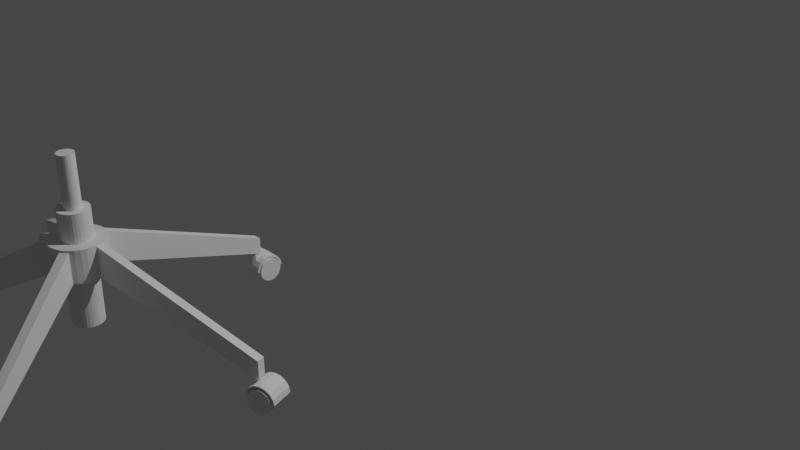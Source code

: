 # Source: chair.blend  (saved by Blender 3.5.10; exported with 4.5.12 LTS)
import bpy
from mathutils import Matrix  # noqa: F401  (used for matrix-valued properties, if any)

bpy.ops.wm.read_factory_settings(use_empty=True)
scene = bpy.context.scene
scene.name = 'Scene'

# ---- collections
col_collection = bpy.data.collections.new('Collection'); scene.collection.children.link(col_collection)

# ---- world
world_world = bpy.data.worlds.new('World'); scene.world = world_world
world_world.use_nodes = True; world_world.node_tree.nodes.clear()
_N = world_world.node_tree.nodes; _L = world_world.node_tree.links
n0 = _N.new('ShaderNodeOutputWorld'); n0.name = 'World Output'; n0.location = (300, 300)
n1 = _N.new('ShaderNodeBackground'); n1.name = 'Background'; n1.location = (10, 300)
n1.inputs[0].default_value = (0.05088, 0.05088, 0.05088, 1.0)
_L.new(n1.outputs[0], n0.inputs[0])
n0.is_active_output = True
world_world.color = (0.05088, 0.05088, 0.05088)
world_world.use_sun_shadow = False
world_world.sun_shadow_jitter_overblur = 0.0

# ---- cameras
cam_camera = bpy.data.cameras.new('Camera')
cam_camera.clip_end = 100.0
cam_camera.ortho_scale = 7.314

# ---- lights
light_light = bpy.data.lights.new('Light', 'POINT')
light_light.transmission_factor = 0.0
light_light.energy = 1000.0
light_light.shadow_soft_size = 0.1
light_light.shadow_maximum_resolution = 0.006
light_light.use_absolute_resolution = True

# ---- meshes
me_cylinder_001 = bpy.data.meshes.new('Cylinder.001')
me_cylinder_001.from_pydata([(-1.173e-08, 0.03618, -0.06497), (-1.173e-08, 0.03618, 0.06497), (0.02558, 0.02558, -0.06497), (0.02558, 0.02558, 0.06497), (0.03618, -8.542e-08, -0.06497), (0.03618, -8.542e-08, 0.06497), (0.02558, -0.02558, -0.06497), (0.02558, -0.02558, 0.06497), (-1.173e-08, -0.03618, -0.06497), (-1.173e-08, -0.03618, 0.06497), (-0.02558, -0.02558, -0.06497), (-0.02558, -0.02558, 0.06497), (-0.03618, -8.542e-08, -0.06497), (-0.03618, -8.542e-08, 0.06497), (-0.02558, 0.02558, -0.06497), (-0.02558, 0.02558, 0.06497)], [], [(0, 1, 3, 2), (2, 3, 5, 4), (4, 5, 7, 6), (6, 7, 9, 8), (8, 9, 11, 10), (10, 11, 13, 12), (3, 1, 15, 13, 11, 9, 7, 5), (12, 13, 15, 14), (14, 15, 1, 0), (0, 2, 4, 6, 8, 10, 12, 14)])
_uv = me_cylinder_001.uv_layers.new(name='UVMap')
_uv.uv.foreach_set('vector', [1.0, 0.5, 1.0, 1.0, 0.875, 1.0, 0.875, 0.5, 0.875, 0.5, 0.875, 1.0, 0.75, 1.0, 0.75, 0.5, 0.75, 0.5, 0.75, 1.0, 0.625, 1.0, 0.625, 0.5, 0.625, 0.5, 0.625, 1.0, 0.5, 1.0, 0.5, 0.5, 0.5, 0.5, 0.5, 1.0, 0.375, 1.0, 0.375, 0.5, 0.375, 0.5, 0.375, 1.0, 0.25, 1.0, 0.25, 0.5, 0.4197, 0.4197, 0.25, 0.49, 0.08029, 0.4197, 0.01, 0.25, 0.08029, 0.08029, 0.25, 0.01, 0.4197, 0.08029, 0.49, 0.25, 0.25, 0.5, 0.25, 1.0, 0.125, 1.0, 0.125, 0.5, 0.125, 0.5, 0.125, 1.0, 0.0, 1.0, 0.0, 0.5, 0.75, 0.49, 0.9197, 0.4197, 0.99, 0.25, 0.9197, 0.08029, 0.75, 0.01, 0.5803, 0.08029, 0.51, 0.25, 0.5803, 0.4197])
me_cylinder_001.update()
me_cylinder_002 = bpy.data.meshes.new('Cylinder.002')
me_cylinder_002.from_pydata([(0.105, 0.1239, 0.04528), (0.105, 0.09482, 0.08879), (0.105, 0.05132, 0.1179), (0.105, 2.852e-07, 0.1281), (0.105, -0.05132, 0.1179), (0.105, -0.09482, 0.08879), (0.105, -0.1239, 0.04528), (0.105, -0.1247, 0.04116), (0.105, 0.1082, 0.03878), (0.105, 0.0828, 0.07677), (0.105, 0.04481, 0.1022), (0.105, 2.188e-07, 0.1111), (0.105, -0.04481, 0.1022), (0.105, -0.0828, 0.07677), (0.105, -0.1082, 0.03878), (0.105, -0.1084, 0.03791), (-0.105, 0.1239, 0.04528), (-0.105, 0.09482, 0.08879), (-0.105, 0.05132, 0.1179), (-0.105, 2.852e-07, 0.1281), (-0.105, -0.05132, 0.1179), (-0.105, -0.09482, 0.08879), (-0.105, -0.1239, 0.04528), (-0.105, -0.1248, 0.0408), (-0.105, 0.1082, 0.03878), (-0.105, 0.0828, 0.07677), (-0.105, 0.04481, 0.1022), (-0.105, 2.188e-07, 0.1111), (-0.105, -0.04481, 0.1022), (-0.105, -0.0828, 0.07677), (-0.105, -0.1082, 0.03878), (-0.105, -0.1084, 0.03789), (0.105, 0.1335, -0.002918), (-0.105, 0.1335, -0.002918), (-0.105, -0.1335, -0.002918), (0.105, -0.1335, -0.002918), (0.105, 0.1165, -0.002918), (-0.105, 0.1165, -0.002918), (0.105, -0.1165, -0.002918), (-0.105, -0.1165, -0.002918)], [], [(33, 16, 0, 32), (1, 0, 16, 17), (2, 1, 17, 18), (3, 2, 18, 19), (4, 3, 19, 20), (5, 4, 20, 21), (6, 5, 21, 22), (35, 7, 6, 22, 23, 34), (36, 8, 24, 37), (24, 8, 9, 25), (9, 10, 26, 25), (26, 10, 11, 27), (27, 11, 12, 28), (12, 13, 29, 28), (13, 14, 30, 29), (39, 31, 30, 14, 15, 38), (32, 0, 1, 2, 3, 4, 5, 6, 7, 15, 14, 13, 12, 11, 10, 9, 8, 36), (38, 15, 7, 35), (30, 31, 23, 22, 21, 20, 19, 18, 17, 16, 33, 37, 24, 25, 26, 27, 28, 29), (34, 23, 31, 39), (32, 36, 37, 33), (34, 39, 38, 35)])
_uv = me_cylinder_002.uv_layers.new(name='UVMap')
_uv.uv.foreach_set('vector', [0.9962, 0.9598, 0.9375, 0.9598, 0.9375, 0.5402, 0.9962, 0.5402, 0.875, 0.5402, 0.9375, 0.5402, 0.9375, 0.9598, 0.875, 0.9598, 0.8125, 0.5402, 0.875, 0.5402, 0.875, 0.9598, 0.8125, 0.9598, 0.75, 0.5402, 0.8125, 0.5402, 0.8125, 0.9598, 0.75, 0.9598, 0.6875, 0.5402, 0.75, 0.5402, 0.75, 0.9598, 0.6875, 0.9598, 0.625, 0.5402, 0.6875, 0.5402, 0.6875, 0.9598, 0.625, 0.9598, 0.5625, 0.5402, 0.625, 0.5402, 0.625, 0.9598, 0.5625, 0.9598, 0.5038, 0.5402, 0.5575, 0.5402, 0.5625, 0.5402, 0.5625, 0.9598, 0.557, 0.9598, 0.5038, 0.9598, 0.9957, 0.5097, 0.9375, 0.5097, 0.9375, 0.9903, 0.9957, 0.9903, 0.9375, 0.9903, 0.9375, 0.5097, 0.875, 0.5097, 0.875, 0.9903, 0.875, 0.5097, 0.8125, 0.5097, 0.8125, 0.9903, 0.875, 0.9903, 0.8125, 0.9903, 0.8125, 0.5097, 0.75, 0.5097, 0.75, 0.9903, 0.75, 0.9903, 0.75, 0.5097, 0.6875, 0.5097, 0.6875, 0.9903, 0.6875, 0.5097, 0.625, 0.5097, 0.625, 0.9903, 0.6875, 0.9903, 0.625, 0.5097, 0.5625, 0.5097, 0.5625, 0.9903, 0.625, 0.9903, 0.5043, 0.9903, 0.5613, 0.9903, 0.5625, 0.9903, 0.5625, 0.5097, 0.5613, 0.5097, 0.5043, 0.5097, 0.5406, 0.1448, 0.5558, 0.1418, 0.5696, 0.1326, 0.5788, 0.1188, 0.582, 0.1026, 0.5788, 0.08634, 0.5696, 0.07258, 0.5558, 0.06338, 0.5545, 0.06312, 0.5535, 0.06829, 0.5538, 0.06835, 0.5658, 0.07638, 0.5738, 0.0884, 0.5766, 0.1026, 0.5738, 0.1168, 0.5658, 0.1288, 0.5538, 0.1368, 0.5406, 0.1394, 0.5406, 0.06572, 0.5535, 0.06829, 0.5545, 0.06312, 0.5406, 0.06035, 0.5538, 0.6817, 0.5535, 0.6817, 0.5544, 0.6869, 0.5558, 0.6866, 0.5696, 0.6774, 0.5788, 0.6637, 0.582, 0.6474, 0.5788, 0.6312, 0.5696, 0.6174, 0.5558, 0.6082, 0.5406, 0.6052, 0.5406, 0.6106, 0.5538, 0.6132, 0.5658, 0.6212, 0.5738, 0.6332, 0.5766, 0.6474, 0.5738, 0.6616, 0.5658, 0.6736, 0.5406, 0.6897, 0.5544, 0.6869, 0.5535, 0.6817, 0.5406, 0.6843, 0.7168, 0.6052, 0.7168, 0.6106, 0.7832, 0.6106, 0.7832, 0.6052, 0.7832, 0.6897, 0.7832, 0.6843, 0.7168, 0.6843, 0.7168, 0.6897])
me_cylinder_002.update()
me_cylinder_003 = bpy.data.meshes.new('Cylinder.003')
me_cylinder_003.from_pydata([(0.1192, 0.1091, -0.006032), (-0.1192, 0.1091, -0.006032), (0.1192, 0.1008, 0.0357), (-0.1192, 0.1008, 0.0357), (0.1192, 0.07712, 0.07108), (-0.1192, 0.07712, 0.07108), (0.1192, 0.04174, 0.09472), (-0.1192, 0.04174, 0.09472), (0.1192, 1.874e-07, 0.103), (-0.1192, 1.874e-07, 0.103), (0.1192, -0.04173, 0.09472), (-0.1192, -0.04173, 0.09472), (0.1192, -0.07712, 0.07108), (-0.1192, -0.07712, 0.07108), (0.1192, -0.1008, 0.0357), (-0.1192, -0.1008, 0.0357), (0.1192, -0.1091, -0.006032), (-0.1192, -0.1091, -0.006032), (0.1192, -0.1008, -0.04777), (-0.1192, -0.1008, -0.04777), (0.1192, -0.07712, -0.08315), (-0.1192, -0.07712, -0.08315), (0.1192, -0.04173, -0.1068), (-0.1192, -0.04173, -0.1068), (0.1192, 1.874e-07, -0.1151), (-0.1192, 1.874e-07, -0.1151), (0.1192, 0.04174, -0.1068), (-0.1192, 0.04174, -0.1068), (0.1192, 0.07712, -0.08315), (-0.1192, 0.07712, -0.08315), (0.1192, 0.1008, -0.04777), (-0.1192, 0.1008, -0.04777)], [], [(0, 1, 3, 2), (2, 3, 5, 4), (4, 5, 7, 6), (6, 7, 9, 8), (8, 9, 11, 10), (10, 11, 13, 12), (12, 13, 15, 14), (14, 15, 17, 16), (16, 17, 19, 18), (18, 19, 21, 20), (20, 21, 23, 22), (22, 23, 25, 24), (24, 25, 27, 26), (26, 27, 29, 28), (3, 1, 31, 29, 27, 25, 23, 21, 19, 17, 15, 13, 11, 9, 7, 5), (28, 29, 31, 30), (30, 31, 1, 0), (0, 2, 4, 6, 8, 10, 12, 14, 16, 18, 20, 22, 24, 26, 28, 30)])
_uv = me_cylinder_003.uv_layers.new(name='UVMap')
_uv.uv.foreach_set('vector', [1.0, 0.5, 1.0, 1.0, 0.9375, 1.0, 0.9375, 0.5, 0.9375, 0.5, 0.9375, 1.0, 0.875, 1.0, 0.875, 0.5, 0.875, 0.5, 0.875, 1.0, 0.8125, 1.0, 0.8125, 0.5, 0.8125, 0.5, 0.8125, 1.0, 0.75, 1.0, 0.75, 0.5, 0.75, 0.5, 0.75, 1.0, 0.6875, 1.0, 0.6875, 0.5, 0.6875, 0.5, 0.6875, 1.0, 0.625, 1.0, 0.625, 0.5, 0.625, 0.5, 0.625, 1.0, 0.5625, 1.0, 0.5625, 0.5, 0.5625, 0.5, 0.5625, 1.0, 0.5, 1.0, 0.5, 0.5, 0.5, 0.5, 0.5, 1.0, 0.4375, 1.0, 0.4375, 0.5, 0.4375, 0.5, 0.4375, 1.0, 0.375, 1.0, 0.375, 0.5, 0.375, 0.5, 0.375, 1.0, 0.3125, 1.0, 0.3125, 0.5, 0.3125, 0.5, 0.3125, 1.0, 0.25, 1.0, 0.25, 0.5, 0.25, 0.5, 0.25, 1.0, 0.1875, 1.0, 0.1875, 0.5, 0.1875, 0.5, 0.1875, 1.0, 0.125, 1.0, 0.125, 0.5, 0.3418, 0.4717, 0.25, 0.49, 0.1582, 0.4717, 0.08029, 0.4197, 0.02827, 0.3418, 0.01, 0.25, 0.02827, 0.1582, 0.08029, 0.08029, 0.1582, 0.02827, 0.25, 0.01, 0.3418, 0.02827, 0.4197, 0.08029, 0.4717, 0.1582, 0.49, 0.25, 0.4717, 0.3418, 0.4197, 0.4197, 0.125, 0.5, 0.125, 1.0, 0.0625, 1.0, 0.0625, 0.5, 0.0625, 0.5, 0.0625, 1.0, 0.0, 1.0, 0.0, 0.5, 0.75, 0.49, 0.8418, 0.4717, 0.9197, 0.4197, 0.9717, 0.3418, 0.99, 0.25, 0.9717, 0.1582, 0.9197, 0.08029, 0.8418, 0.02827, 0.75, 0.01, 0.6582, 0.02827, 0.5803, 0.08029, 0.5283, 0.1582, 0.51, 0.25, 0.5283, 0.3418, 0.5803, 0.4197, 0.6582, 0.4717])
me_cylinder_003.update()
me_cylinder_004 = bpy.data.meshes.new('Cylinder.004')
me_cylinder_004.from_pydata([(-1.173e-08, 0.03618, -0.06497), (-1.173e-08, 0.03618, 0.06497), (0.02558, 0.02558, -0.06497), (0.02558, 0.02558, 0.06497), (0.03618, -8.542e-08, -0.06497), (0.03618, -8.542e-08, 0.06497), (0.02558, -0.02558, -0.06497), (0.02558, -0.02558, 0.06497), (-1.173e-08, -0.03618, -0.06497), (-1.173e-08, -0.03618, 0.06497), (-0.02558, -0.02558, -0.06497), (-0.02558, -0.02558, 0.06497), (-0.03618, -8.542e-08, -0.06497), (-0.03618, -8.542e-08, 0.06497), (-0.02558, 0.02558, -0.06497), (-0.02558, 0.02558, 0.06497)], [], [(0, 1, 3, 2), (2, 3, 5, 4), (4, 5, 7, 6), (6, 7, 9, 8), (8, 9, 11, 10), (10, 11, 13, 12), (3, 1, 15, 13, 11, 9, 7, 5), (12, 13, 15, 14), (14, 15, 1, 0), (0, 2, 4, 6, 8, 10, 12, 14)])
_uv = me_cylinder_004.uv_layers.new(name='UVMap')
_uv.uv.foreach_set('vector', [1.0, 0.5, 1.0, 1.0, 0.875, 1.0, 0.875, 0.5, 0.875, 0.5, 0.875, 1.0, 0.75, 1.0, 0.75, 0.5, 0.75, 0.5, 0.75, 1.0, 0.625, 1.0, 0.625, 0.5, 0.625, 0.5, 0.625, 1.0, 0.5, 1.0, 0.5, 0.5, 0.5, 0.5, 0.5, 1.0, 0.375, 1.0, 0.375, 0.5, 0.375, 0.5, 0.375, 1.0, 0.25, 1.0, 0.25, 0.5, 0.4197, 0.4197, 0.25, 0.49, 0.08029, 0.4197, 0.01, 0.25, 0.08029, 0.08029, 0.25, 0.01, 0.4197, 0.08029, 0.49, 0.25, 0.25, 0.5, 0.25, 1.0, 0.125, 1.0, 0.125, 0.5, 0.125, 0.5, 0.125, 1.0, 0.0, 1.0, 0.0, 0.5, 0.75, 0.49, 0.9197, 0.4197, 0.99, 0.25, 0.9197, 0.08029, 0.75, 0.01, 0.5803, 0.08029, 0.51, 0.25, 0.5803, 0.4197])
me_cylinder_004.update()
me_cylinder_005 = bpy.data.meshes.new('Cylinder.005')
me_cylinder_005.from_pydata([(0.105, 0.1239, 0.04528), (0.105, 0.09482, 0.08879), (0.105, 0.05132, 0.1179), (0.105, 2.852e-07, 0.1281), (0.105, -0.05132, 0.1179), (0.105, -0.09482, 0.08879), (0.105, -0.1239, 0.04528), (0.105, -0.1247, 0.04116), (0.105, 0.1082, 0.03878), (0.105, 0.0828, 0.07677), (0.105, 0.04481, 0.1022), (0.105, 2.188e-07, 0.1111), (0.105, -0.04481, 0.1022), (0.105, -0.0828, 0.07677), (0.105, -0.1082, 0.03878), (0.105, -0.1084, 0.03791), (-0.105, 0.1239, 0.04528), (-0.105, 0.09482, 0.08879), (-0.105, 0.05132, 0.1179), (-0.105, 2.852e-07, 0.1281), (-0.105, -0.05132, 0.1179), (-0.105, -0.09482, 0.08879), (-0.105, -0.1239, 0.04528), (-0.105, -0.1248, 0.0408), (-0.105, 0.1082, 0.03878), (-0.105, 0.0828, 0.07677), (-0.105, 0.04481, 0.1022), (-0.105, 2.188e-07, 0.1111), (-0.105, -0.04481, 0.1022), (-0.105, -0.0828, 0.07677), (-0.105, -0.1082, 0.03878), (-0.105, -0.1084, 0.03789), (0.105, 0.1335, -0.002918), (-0.105, 0.1335, -0.002918), (-0.105, -0.1335, -0.002918), (0.105, -0.1335, -0.002918), (0.105, 0.1165, -0.002918), (-0.105, 0.1165, -0.002918), (0.105, -0.1165, -0.002918), (-0.105, -0.1165, -0.002918)], [], [(33, 16, 0, 32), (1, 0, 16, 17), (2, 1, 17, 18), (3, 2, 18, 19), (4, 3, 19, 20), (5, 4, 20, 21), (6, 5, 21, 22), (35, 7, 6, 22, 23, 34), (36, 8, 24, 37), (24, 8, 9, 25), (9, 10, 26, 25), (26, 10, 11, 27), (27, 11, 12, 28), (12, 13, 29, 28), (13, 14, 30, 29), (39, 31, 30, 14, 15, 38), (32, 0, 1, 2, 3, 4, 5, 6, 7, 15, 14, 13, 12, 11, 10, 9, 8, 36), (38, 15, 7, 35), (30, 31, 23, 22, 21, 20, 19, 18, 17, 16, 33, 37, 24, 25, 26, 27, 28, 29), (34, 23, 31, 39), (32, 36, 37, 33), (34, 39, 38, 35)])
_uv = me_cylinder_005.uv_layers.new(name='UVMap')
_uv.uv.foreach_set('vector', [0.9962, 0.9598, 0.9375, 0.9598, 0.9375, 0.5402, 0.9962, 0.5402, 0.875, 0.5402, 0.9375, 0.5402, 0.9375, 0.9598, 0.875, 0.9598, 0.8125, 0.5402, 0.875, 0.5402, 0.875, 0.9598, 0.8125, 0.9598, 0.75, 0.5402, 0.8125, 0.5402, 0.8125, 0.9598, 0.75, 0.9598, 0.6875, 0.5402, 0.75, 0.5402, 0.75, 0.9598, 0.6875, 0.9598, 0.625, 0.5402, 0.6875, 0.5402, 0.6875, 0.9598, 0.625, 0.9598, 0.5625, 0.5402, 0.625, 0.5402, 0.625, 0.9598, 0.5625, 0.9598, 0.5038, 0.5402, 0.5575, 0.5402, 0.5625, 0.5402, 0.5625, 0.9598, 0.557, 0.9598, 0.5038, 0.9598, 0.9957, 0.5097, 0.9375, 0.5097, 0.9375, 0.9903, 0.9957, 0.9903, 0.9375, 0.9903, 0.9375, 0.5097, 0.875, 0.5097, 0.875, 0.9903, 0.875, 0.5097, 0.8125, 0.5097, 0.8125, 0.9903, 0.875, 0.9903, 0.8125, 0.9903, 0.8125, 0.5097, 0.75, 0.5097, 0.75, 0.9903, 0.75, 0.9903, 0.75, 0.5097, 0.6875, 0.5097, 0.6875, 0.9903, 0.6875, 0.5097, 0.625, 0.5097, 0.625, 0.9903, 0.6875, 0.9903, 0.625, 0.5097, 0.5625, 0.5097, 0.5625, 0.9903, 0.625, 0.9903, 0.5043, 0.9903, 0.5613, 0.9903, 0.5625, 0.9903, 0.5625, 0.5097, 0.5613, 0.5097, 0.5043, 0.5097, 0.5406, 0.1448, 0.5558, 0.1418, 0.5696, 0.1326, 0.5788, 0.1188, 0.582, 0.1026, 0.5788, 0.08634, 0.5696, 0.07258, 0.5558, 0.06338, 0.5545, 0.06312, 0.5535, 0.06829, 0.5538, 0.06835, 0.5658, 0.07638, 0.5738, 0.0884, 0.5766, 0.1026, 0.5738, 0.1168, 0.5658, 0.1288, 0.5538, 0.1368, 0.5406, 0.1394, 0.5406, 0.06572, 0.5535, 0.06829, 0.5545, 0.06312, 0.5406, 0.06035, 0.5538, 0.6817, 0.5535, 0.6817, 0.5544, 0.6869, 0.5558, 0.6866, 0.5696, 0.6774, 0.5788, 0.6637, 0.582, 0.6474, 0.5788, 0.6312, 0.5696, 0.6174, 0.5558, 0.6082, 0.5406, 0.6052, 0.5406, 0.6106, 0.5538, 0.6132, 0.5658, 0.6212, 0.5738, 0.6332, 0.5766, 0.6474, 0.5738, 0.6616, 0.5658, 0.6736, 0.5406, 0.6897, 0.5544, 0.6869, 0.5535, 0.6817, 0.5406, 0.6843, 0.7168, 0.6052, 0.7168, 0.6106, 0.7832, 0.6106, 0.7832, 0.6052, 0.7832, 0.6897, 0.7832, 0.6843, 0.7168, 0.6843, 0.7168, 0.6897])
me_cylinder_005.update()
me_cylinder_007 = bpy.data.meshes.new('Cylinder.007')
me_cylinder_007.from_pydata([(0.1192, 0.1091, -0.006032), (-0.1192, 0.1091, -0.006032), (0.1192, 0.1008, 0.0357), (-0.1192, 0.1008, 0.0357), (0.1192, 0.07712, 0.07108), (-0.1192, 0.07712, 0.07108), (0.1192, 0.04174, 0.09472), (-0.1192, 0.04174, 0.09472), (0.1192, 1.874e-07, 0.103), (-0.1192, 1.874e-07, 0.103), (0.1192, -0.04173, 0.09472), (-0.1192, -0.04173, 0.09472), (0.1192, -0.07712, 0.07108), (-0.1192, -0.07712, 0.07108), (0.1192, -0.1008, 0.0357), (-0.1192, -0.1008, 0.0357), (0.1192, -0.1091, -0.006032), (-0.1192, -0.1091, -0.006032), (0.1192, -0.1008, -0.04777), (-0.1192, -0.1008, -0.04777), (0.1192, -0.07712, -0.08315), (-0.1192, -0.07712, -0.08315), (0.1192, -0.04173, -0.1068), (-0.1192, -0.04173, -0.1068), (0.1192, 1.874e-07, -0.1151), (-0.1192, 1.874e-07, -0.1151), (0.1192, 0.04174, -0.1068), (-0.1192, 0.04174, -0.1068), (0.1192, 0.07712, -0.08315), (-0.1192, 0.07712, -0.08315), (0.1192, 0.1008, -0.04777), (-0.1192, 0.1008, -0.04777)], [], [(0, 1, 3, 2), (2, 3, 5, 4), (4, 5, 7, 6), (6, 7, 9, 8), (8, 9, 11, 10), (10, 11, 13, 12), (12, 13, 15, 14), (14, 15, 17, 16), (16, 17, 19, 18), (18, 19, 21, 20), (20, 21, 23, 22), (22, 23, 25, 24), (24, 25, 27, 26), (26, 27, 29, 28), (3, 1, 31, 29, 27, 25, 23, 21, 19, 17, 15, 13, 11, 9, 7, 5), (28, 29, 31, 30), (30, 31, 1, 0), (0, 2, 4, 6, 8, 10, 12, 14, 16, 18, 20, 22, 24, 26, 28, 30)])
_uv = me_cylinder_007.uv_layers.new(name='UVMap')
_uv.uv.foreach_set('vector', [1.0, 0.5, 1.0, 1.0, 0.9375, 1.0, 0.9375, 0.5, 0.9375, 0.5, 0.9375, 1.0, 0.875, 1.0, 0.875, 0.5, 0.875, 0.5, 0.875, 1.0, 0.8125, 1.0, 0.8125, 0.5, 0.8125, 0.5, 0.8125, 1.0, 0.75, 1.0, 0.75, 0.5, 0.75, 0.5, 0.75, 1.0, 0.6875, 1.0, 0.6875, 0.5, 0.6875, 0.5, 0.6875, 1.0, 0.625, 1.0, 0.625, 0.5, 0.625, 0.5, 0.625, 1.0, 0.5625, 1.0, 0.5625, 0.5, 0.5625, 0.5, 0.5625, 1.0, 0.5, 1.0, 0.5, 0.5, 0.5, 0.5, 0.5, 1.0, 0.4375, 1.0, 0.4375, 0.5, 0.4375, 0.5, 0.4375, 1.0, 0.375, 1.0, 0.375, 0.5, 0.375, 0.5, 0.375, 1.0, 0.3125, 1.0, 0.3125, 0.5, 0.3125, 0.5, 0.3125, 1.0, 0.25, 1.0, 0.25, 0.5, 0.25, 0.5, 0.25, 1.0, 0.1875, 1.0, 0.1875, 0.5, 0.1875, 0.5, 0.1875, 1.0, 0.125, 1.0, 0.125, 0.5, 0.3418, 0.4717, 0.25, 0.49, 0.1582, 0.4717, 0.08029, 0.4197, 0.02827, 0.3418, 0.01, 0.25, 0.02827, 0.1582, 0.08029, 0.08029, 0.1582, 0.02827, 0.25, 0.01, 0.3418, 0.02827, 0.4197, 0.08029, 0.4717, 0.1582, 0.49, 0.25, 0.4717, 0.3418, 0.4197, 0.4197, 0.125, 0.5, 0.125, 1.0, 0.0625, 1.0, 0.0625, 0.5, 0.0625, 0.5, 0.0625, 1.0, 0.0, 1.0, 0.0, 0.5, 0.75, 0.49, 0.8418, 0.4717, 0.9197, 0.4197, 0.9717, 0.3418, 0.99, 0.25, 0.9717, 0.1582, 0.9197, 0.08029, 0.8418, 0.02827, 0.75, 0.01, 0.6582, 0.02827, 0.5803, 0.08029, 0.5283, 0.1582, 0.51, 0.25, 0.5283, 0.3418, 0.5803, 0.4197, 0.6582, 0.4717])
me_cylinder_007.update()
me_cylinder_008 = bpy.data.meshes.new('Cylinder.008')
me_cylinder_008.from_pydata([(-1.173e-08, 0.03618, -0.06497), (-1.173e-08, 0.03618, 0.06497), (0.02558, 0.02558, -0.06497), (0.02558, 0.02558, 0.06497), (0.03618, -8.542e-08, -0.06497), (0.03618, -8.542e-08, 0.06497), (0.02558, -0.02558, -0.06497), (0.02558, -0.02558, 0.06497), (-1.173e-08, -0.03618, -0.06497), (-1.173e-08, -0.03618, 0.06497), (-0.02558, -0.02558, -0.06497), (-0.02558, -0.02558, 0.06497), (-0.03618, -8.542e-08, -0.06497), (-0.03618, -8.542e-08, 0.06497), (-0.02558, 0.02558, -0.06497), (-0.02558, 0.02558, 0.06497)], [], [(0, 1, 3, 2), (2, 3, 5, 4), (4, 5, 7, 6), (6, 7, 9, 8), (8, 9, 11, 10), (10, 11, 13, 12), (3, 1, 15, 13, 11, 9, 7, 5), (12, 13, 15, 14), (14, 15, 1, 0), (0, 2, 4, 6, 8, 10, 12, 14)])
_uv = me_cylinder_008.uv_layers.new(name='UVMap')
_uv.uv.foreach_set('vector', [1.0, 0.5, 1.0, 1.0, 0.875, 1.0, 0.875, 0.5, 0.875, 0.5, 0.875, 1.0, 0.75, 1.0, 0.75, 0.5, 0.75, 0.5, 0.75, 1.0, 0.625, 1.0, 0.625, 0.5, 0.625, 0.5, 0.625, 1.0, 0.5, 1.0, 0.5, 0.5, 0.5, 0.5, 0.5, 1.0, 0.375, 1.0, 0.375, 0.5, 0.375, 0.5, 0.375, 1.0, 0.25, 1.0, 0.25, 0.5, 0.4197, 0.4197, 0.25, 0.49, 0.08029, 0.4197, 0.01, 0.25, 0.08029, 0.08029, 0.25, 0.01, 0.4197, 0.08029, 0.49, 0.25, 0.25, 0.5, 0.25, 1.0, 0.125, 1.0, 0.125, 0.5, 0.125, 0.5, 0.125, 1.0, 0.0, 1.0, 0.0, 0.5, 0.75, 0.49, 0.9197, 0.4197, 0.99, 0.25, 0.9197, 0.08029, 0.75, 0.01, 0.5803, 0.08029, 0.51, 0.25, 0.5803, 0.4197])
me_cylinder_008.update()
me_cylinder_009 = bpy.data.meshes.new('Cylinder.009')
me_cylinder_009.from_pydata([(0.105, 0.1239, 0.04528), (0.105, 0.09482, 0.08879), (0.105, 0.05132, 0.1179), (0.105, 2.852e-07, 0.1281), (0.105, -0.05132, 0.1179), (0.105, -0.09482, 0.08879), (0.105, -0.1239, 0.04528), (0.105, -0.1247, 0.04116), (0.105, 0.1082, 0.03878), (0.105, 0.0828, 0.07677), (0.105, 0.04481, 0.1022), (0.105, 2.188e-07, 0.1111), (0.105, -0.04481, 0.1022), (0.105, -0.0828, 0.07677), (0.105, -0.1082, 0.03878), (0.105, -0.1084, 0.03791), (-0.105, 0.1239, 0.04528), (-0.105, 0.09482, 0.08879), (-0.105, 0.05132, 0.1179), (-0.105, 2.852e-07, 0.1281), (-0.105, -0.05132, 0.1179), (-0.105, -0.09482, 0.08879), (-0.105, -0.1239, 0.04528), (-0.105, -0.1248, 0.0408), (-0.105, 0.1082, 0.03878), (-0.105, 0.0828, 0.07677), (-0.105, 0.04481, 0.1022), (-0.105, 2.188e-07, 0.1111), (-0.105, -0.04481, 0.1022), (-0.105, -0.0828, 0.07677), (-0.105, -0.1082, 0.03878), (-0.105, -0.1084, 0.03789), (0.105, 0.1335, -0.002918), (-0.105, 0.1335, -0.002918), (-0.105, -0.1335, -0.002918), (0.105, -0.1335, -0.002918), (0.105, 0.1165, -0.002918), (-0.105, 0.1165, -0.002918), (0.105, -0.1165, -0.002918), (-0.105, -0.1165, -0.002918)], [], [(33, 16, 0, 32), (1, 0, 16, 17), (2, 1, 17, 18), (3, 2, 18, 19), (4, 3, 19, 20), (5, 4, 20, 21), (6, 5, 21, 22), (35, 7, 6, 22, 23, 34), (36, 8, 24, 37), (24, 8, 9, 25), (9, 10, 26, 25), (26, 10, 11, 27), (27, 11, 12, 28), (12, 13, 29, 28), (13, 14, 30, 29), (39, 31, 30, 14, 15, 38), (32, 0, 1, 2, 3, 4, 5, 6, 7, 15, 14, 13, 12, 11, 10, 9, 8, 36), (38, 15, 7, 35), (30, 31, 23, 22, 21, 20, 19, 18, 17, 16, 33, 37, 24, 25, 26, 27, 28, 29), (34, 23, 31, 39), (32, 36, 37, 33), (34, 39, 38, 35)])
_uv = me_cylinder_009.uv_layers.new(name='UVMap')
_uv.uv.foreach_set('vector', [0.9962, 0.9598, 0.9375, 0.9598, 0.9375, 0.5402, 0.9962, 0.5402, 0.875, 0.5402, 0.9375, 0.5402, 0.9375, 0.9598, 0.875, 0.9598, 0.8125, 0.5402, 0.875, 0.5402, 0.875, 0.9598, 0.8125, 0.9598, 0.75, 0.5402, 0.8125, 0.5402, 0.8125, 0.9598, 0.75, 0.9598, 0.6875, 0.5402, 0.75, 0.5402, 0.75, 0.9598, 0.6875, 0.9598, 0.625, 0.5402, 0.6875, 0.5402, 0.6875, 0.9598, 0.625, 0.9598, 0.5625, 0.5402, 0.625, 0.5402, 0.625, 0.9598, 0.5625, 0.9598, 0.5038, 0.5402, 0.5575, 0.5402, 0.5625, 0.5402, 0.5625, 0.9598, 0.557, 0.9598, 0.5038, 0.9598, 0.9957, 0.5097, 0.9375, 0.5097, 0.9375, 0.9903, 0.9957, 0.9903, 0.9375, 0.9903, 0.9375, 0.5097, 0.875, 0.5097, 0.875, 0.9903, 0.875, 0.5097, 0.8125, 0.5097, 0.8125, 0.9903, 0.875, 0.9903, 0.8125, 0.9903, 0.8125, 0.5097, 0.75, 0.5097, 0.75, 0.9903, 0.75, 0.9903, 0.75, 0.5097, 0.6875, 0.5097, 0.6875, 0.9903, 0.6875, 0.5097, 0.625, 0.5097, 0.625, 0.9903, 0.6875, 0.9903, 0.625, 0.5097, 0.5625, 0.5097, 0.5625, 0.9903, 0.625, 0.9903, 0.5043, 0.9903, 0.5613, 0.9903, 0.5625, 0.9903, 0.5625, 0.5097, 0.5613, 0.5097, 0.5043, 0.5097, 0.5406, 0.1448, 0.5558, 0.1418, 0.5696, 0.1326, 0.5788, 0.1188, 0.582, 0.1026, 0.5788, 0.08634, 0.5696, 0.07258, 0.5558, 0.06338, 0.5545, 0.06312, 0.5535, 0.06829, 0.5538, 0.06835, 0.5658, 0.07638, 0.5738, 0.0884, 0.5766, 0.1026, 0.5738, 0.1168, 0.5658, 0.1288, 0.5538, 0.1368, 0.5406, 0.1394, 0.5406, 0.06572, 0.5535, 0.06829, 0.5545, 0.06312, 0.5406, 0.06035, 0.5538, 0.6817, 0.5535, 0.6817, 0.5544, 0.6869, 0.5558, 0.6866, 0.5696, 0.6774, 0.5788, 0.6637, 0.582, 0.6474, 0.5788, 0.6312, 0.5696, 0.6174, 0.5558, 0.6082, 0.5406, 0.6052, 0.5406, 0.6106, 0.5538, 0.6132, 0.5658, 0.6212, 0.5738, 0.6332, 0.5766, 0.6474, 0.5738, 0.6616, 0.5658, 0.6736, 0.5406, 0.6897, 0.5544, 0.6869, 0.5535, 0.6817, 0.5406, 0.6843, 0.7168, 0.6052, 0.7168, 0.6106, 0.7832, 0.6106, 0.7832, 0.6052, 0.7832, 0.6897, 0.7832, 0.6843, 0.7168, 0.6843, 0.7168, 0.6897])
me_cylinder_009.update()
me_cylinder_010 = bpy.data.meshes.new('Cylinder.010')
me_cylinder_010.from_pydata([(0.1192, 0.1091, -0.006032), (-0.1192, 0.1091, -0.006032), (0.1192, 0.1008, 0.0357), (-0.1192, 0.1008, 0.0357), (0.1192, 0.07712, 0.07108), (-0.1192, 0.07712, 0.07108), (0.1192, 0.04174, 0.09472), (-0.1192, 0.04174, 0.09472), (0.1192, 1.874e-07, 0.103), (-0.1192, 1.874e-07, 0.103), (0.1192, -0.04173, 0.09472), (-0.1192, -0.04173, 0.09472), (0.1192, -0.07712, 0.07108), (-0.1192, -0.07712, 0.07108), (0.1192, -0.1008, 0.0357), (-0.1192, -0.1008, 0.0357), (0.1192, -0.1091, -0.006032), (-0.1192, -0.1091, -0.006032), (0.1192, -0.1008, -0.04777), (-0.1192, -0.1008, -0.04777), (0.1192, -0.07712, -0.08315), (-0.1192, -0.07712, -0.08315), (0.1192, -0.04173, -0.1068), (-0.1192, -0.04173, -0.1068), (0.1192, 1.874e-07, -0.1151), (-0.1192, 1.874e-07, -0.1151), (0.1192, 0.04174, -0.1068), (-0.1192, 0.04174, -0.1068), (0.1192, 0.07712, -0.08315), (-0.1192, 0.07712, -0.08315), (0.1192, 0.1008, -0.04777), (-0.1192, 0.1008, -0.04777)], [], [(0, 1, 3, 2), (2, 3, 5, 4), (4, 5, 7, 6), (6, 7, 9, 8), (8, 9, 11, 10), (10, 11, 13, 12), (12, 13, 15, 14), (14, 15, 17, 16), (16, 17, 19, 18), (18, 19, 21, 20), (20, 21, 23, 22), (22, 23, 25, 24), (24, 25, 27, 26), (26, 27, 29, 28), (3, 1, 31, 29, 27, 25, 23, 21, 19, 17, 15, 13, 11, 9, 7, 5), (28, 29, 31, 30), (30, 31, 1, 0), (0, 2, 4, 6, 8, 10, 12, 14, 16, 18, 20, 22, 24, 26, 28, 30)])
_uv = me_cylinder_010.uv_layers.new(name='UVMap')
_uv.uv.foreach_set('vector', [1.0, 0.5, 1.0, 1.0, 0.9375, 1.0, 0.9375, 0.5, 0.9375, 0.5, 0.9375, 1.0, 0.875, 1.0, 0.875, 0.5, 0.875, 0.5, 0.875, 1.0, 0.8125, 1.0, 0.8125, 0.5, 0.8125, 0.5, 0.8125, 1.0, 0.75, 1.0, 0.75, 0.5, 0.75, 0.5, 0.75, 1.0, 0.6875, 1.0, 0.6875, 0.5, 0.6875, 0.5, 0.6875, 1.0, 0.625, 1.0, 0.625, 0.5, 0.625, 0.5, 0.625, 1.0, 0.5625, 1.0, 0.5625, 0.5, 0.5625, 0.5, 0.5625, 1.0, 0.5, 1.0, 0.5, 0.5, 0.5, 0.5, 0.5, 1.0, 0.4375, 1.0, 0.4375, 0.5, 0.4375, 0.5, 0.4375, 1.0, 0.375, 1.0, 0.375, 0.5, 0.375, 0.5, 0.375, 1.0, 0.3125, 1.0, 0.3125, 0.5, 0.3125, 0.5, 0.3125, 1.0, 0.25, 1.0, 0.25, 0.5, 0.25, 0.5, 0.25, 1.0, 0.1875, 1.0, 0.1875, 0.5, 0.1875, 0.5, 0.1875, 1.0, 0.125, 1.0, 0.125, 0.5, 0.3418, 0.4717, 0.25, 0.49, 0.1582, 0.4717, 0.08029, 0.4197, 0.02827, 0.3418, 0.01, 0.25, 0.02827, 0.1582, 0.08029, 0.08029, 0.1582, 0.02827, 0.25, 0.01, 0.3418, 0.02827, 0.4197, 0.08029, 0.4717, 0.1582, 0.49, 0.25, 0.4717, 0.3418, 0.4197, 0.4197, 0.125, 0.5, 0.125, 1.0, 0.0625, 1.0, 0.0625, 0.5, 0.0625, 0.5, 0.0625, 1.0, 0.0, 1.0, 0.0, 0.5, 0.75, 0.49, 0.8418, 0.4717, 0.9197, 0.4197, 0.9717, 0.3418, 0.99, 0.25, 0.9717, 0.1582, 0.9197, 0.08029, 0.8418, 0.02827, 0.75, 0.01, 0.6582, 0.02827, 0.5803, 0.08029, 0.5283, 0.1582, 0.51, 0.25, 0.5283, 0.3418, 0.5803, 0.4197, 0.6582, 0.4717])
me_cylinder_010.update()
me_cylinder_011 = bpy.data.meshes.new('Cylinder.011')
me_cylinder_011.from_pydata([(-0.01385, 0.03343, -0.06497), (-0.01385, 0.03343, 0.06497), (0.01385, 0.03343, -0.06497), (0.01385, 0.03343, 0.06497), (0.03343, 0.01385, -0.06497), (0.03343, 0.01385, 0.06497), (0.03343, -0.01385, -0.06497), (0.03343, -0.01385, 0.06497), (0.01385, -0.03343, -0.06497), (0.01385, -0.03343, 0.06497), (-0.01385, -0.03343, -0.06497), (-0.01385, -0.03343, 0.06497), (-0.03343, -0.01385, -0.06497), (-0.03343, -0.01385, 0.06497), (-0.03343, 0.01385, -0.06497), (-0.03343, 0.01385, 0.06497)], [], [(0, 1, 3, 2), (2, 3, 5, 4), (4, 5, 7, 6), (6, 7, 9, 8), (8, 9, 11, 10), (10, 11, 13, 12), (3, 1, 15, 13, 11, 9, 7, 5), (12, 13, 15, 14), (14, 15, 1, 0), (0, 2, 4, 6, 8, 10, 12, 14)])
_uv = me_cylinder_011.uv_layers.new(name='UVMap')
_uv.uv.foreach_set('vector', [1.0, 0.5, 1.0, 1.0, 0.875, 1.0, 0.875, 0.5, 0.875, 0.5, 0.875, 1.0, 0.75, 1.0, 0.75, 0.5, 0.75, 0.5, 0.75, 1.0, 0.625, 1.0, 0.625, 0.5, 0.625, 0.5, 0.625, 1.0, 0.5, 1.0, 0.5, 0.5, 0.5, 0.5, 0.5, 1.0, 0.375, 1.0, 0.375, 0.5, 0.375, 0.5, 0.375, 1.0, 0.25, 1.0, 0.25, 0.5, 0.4197, 0.4197, 0.25, 0.49, 0.08029, 0.4197, 0.01, 0.25, 0.08029, 0.08029, 0.25, 0.01, 0.4197, 0.08029, 0.49, 0.25, 0.25, 0.5, 0.25, 1.0, 0.125, 1.0, 0.125, 0.5, 0.125, 0.5, 0.125, 1.0, 0.0, 1.0, 0.0, 0.5, 0.75, 0.49, 0.9197, 0.4197, 0.99, 0.25, 0.9197, 0.08029, 0.75, 0.01, 0.5803, 0.08029, 0.51, 0.25, 0.5803, 0.4197])
me_cylinder_011.update()
me_cylinder_012 = bpy.data.meshes.new('Cylinder.012')
me_cylinder_012.from_pydata([(0.105, 0.1239, 0.04528), (0.105, 0.09482, 0.08879), (0.105, 0.05132, 0.1179), (0.105, 2.852e-07, 0.1281), (0.105, -0.05132, 0.1179), (0.105, -0.09482, 0.08879), (0.105, -0.1239, 0.04528), (0.105, -0.1247, 0.04116), (0.105, 0.1082, 0.03878), (0.105, 0.0828, 0.07677), (0.105, 0.04481, 0.1022), (0.105, 2.188e-07, 0.1111), (0.105, -0.04481, 0.1022), (0.105, -0.0828, 0.07677), (0.105, -0.1082, 0.03878), (0.105, -0.1084, 0.03791), (-0.105, 0.1239, 0.04528), (-0.105, 0.09482, 0.08879), (-0.105, 0.05132, 0.1179), (-0.105, 2.852e-07, 0.1281), (-0.105, -0.05132, 0.1179), (-0.105, -0.09482, 0.08879), (-0.105, -0.1239, 0.04528), (-0.105, -0.1248, 0.0408), (-0.105, 0.1082, 0.03878), (-0.105, 0.0828, 0.07677), (-0.105, 0.04481, 0.1022), (-0.105, 2.188e-07, 0.1111), (-0.105, -0.04481, 0.1022), (-0.105, -0.0828, 0.07677), (-0.105, -0.1082, 0.03878), (-0.105, -0.1084, 0.03789), (0.105, 0.1335, -0.002918), (-0.105, 0.1335, -0.002918), (-0.105, -0.1335, -0.002918), (0.105, -0.1335, -0.002918), (0.105, 0.1165, -0.002918), (-0.105, 0.1165, -0.002918), (0.105, -0.1165, -0.002918), (-0.105, -0.1165, -0.002918)], [], [(33, 16, 0, 32), (1, 0, 16, 17), (2, 1, 17, 18), (3, 2, 18, 19), (4, 3, 19, 20), (5, 4, 20, 21), (6, 5, 21, 22), (35, 7, 6, 22, 23, 34), (36, 8, 24, 37), (24, 8, 9, 25), (9, 10, 26, 25), (26, 10, 11, 27), (27, 11, 12, 28), (12, 13, 29, 28), (13, 14, 30, 29), (39, 31, 30, 14, 15, 38), (32, 0, 1, 2, 3, 4, 5, 6, 7, 15, 14, 13, 12, 11, 10, 9, 8, 36), (38, 15, 7, 35), (30, 31, 23, 22, 21, 20, 19, 18, 17, 16, 33, 37, 24, 25, 26, 27, 28, 29), (34, 23, 31, 39), (32, 36, 37, 33), (34, 39, 38, 35)])
_uv = me_cylinder_012.uv_layers.new(name='UVMap')
_uv.uv.foreach_set('vector', [0.9962, 0.9598, 0.9375, 0.9598, 0.9375, 0.5402, 0.9962, 0.5402, 0.875, 0.5402, 0.9375, 0.5402, 0.9375, 0.9598, 0.875, 0.9598, 0.8125, 0.5402, 0.875, 0.5402, 0.875, 0.9598, 0.8125, 0.9598, 0.75, 0.5402, 0.8125, 0.5402, 0.8125, 0.9598, 0.75, 0.9598, 0.6875, 0.5402, 0.75, 0.5402, 0.75, 0.9598, 0.6875, 0.9598, 0.625, 0.5402, 0.6875, 0.5402, 0.6875, 0.9598, 0.625, 0.9598, 0.5625, 0.5402, 0.625, 0.5402, 0.625, 0.9598, 0.5625, 0.9598, 0.5038, 0.5402, 0.5575, 0.5402, 0.5625, 0.5402, 0.5625, 0.9598, 0.557, 0.9598, 0.5038, 0.9598, 0.9957, 0.5097, 0.9375, 0.5097, 0.9375, 0.9903, 0.9957, 0.9903, 0.9375, 0.9903, 0.9375, 0.5097, 0.875, 0.5097, 0.875, 0.9903, 0.875, 0.5097, 0.8125, 0.5097, 0.8125, 0.9903, 0.875, 0.9903, 0.8125, 0.9903, 0.8125, 0.5097, 0.75, 0.5097, 0.75, 0.9903, 0.75, 0.9903, 0.75, 0.5097, 0.6875, 0.5097, 0.6875, 0.9903, 0.6875, 0.5097, 0.625, 0.5097, 0.625, 0.9903, 0.6875, 0.9903, 0.625, 0.5097, 0.5625, 0.5097, 0.5625, 0.9903, 0.625, 0.9903, 0.5043, 0.9903, 0.5613, 0.9903, 0.5625, 0.9903, 0.5625, 0.5097, 0.5613, 0.5097, 0.5043, 0.5097, 0.5406, 0.1448, 0.5558, 0.1418, 0.5696, 0.1326, 0.5788, 0.1188, 0.582, 0.1026, 0.5788, 0.08634, 0.5696, 0.07258, 0.5558, 0.06338, 0.5545, 0.06312, 0.5535, 0.06829, 0.5538, 0.06835, 0.5658, 0.07638, 0.5738, 0.0884, 0.5766, 0.1026, 0.5738, 0.1168, 0.5658, 0.1288, 0.5538, 0.1368, 0.5406, 0.1394, 0.5406, 0.06572, 0.5535, 0.06829, 0.5545, 0.06312, 0.5406, 0.06035, 0.5538, 0.6817, 0.5535, 0.6817, 0.5544, 0.6869, 0.5558, 0.6866, 0.5696, 0.6774, 0.5788, 0.6637, 0.582, 0.6474, 0.5788, 0.6312, 0.5696, 0.6174, 0.5558, 0.6082, 0.5406, 0.6052, 0.5406, 0.6106, 0.5538, 0.6132, 0.5658, 0.6212, 0.5738, 0.6332, 0.5766, 0.6474, 0.5738, 0.6616, 0.5658, 0.6736, 0.5406, 0.6897, 0.5544, 0.6869, 0.5535, 0.6817, 0.5406, 0.6843, 0.7168, 0.6052, 0.7168, 0.6106, 0.7832, 0.6106, 0.7832, 0.6052, 0.7832, 0.6897, 0.7832, 0.6843, 0.7168, 0.6843, 0.7168, 0.6897])
me_cylinder_012.update()
me_cylinder_013 = bpy.data.meshes.new('Cylinder.013')
me_cylinder_013.from_pydata([(0.1192, 0.1091, -0.006032), (-0.1192, 0.1091, -0.006032), (0.1192, 0.1008, 0.0357), (-0.1192, 0.1008, 0.0357), (0.1192, 0.07712, 0.07108), (-0.1192, 0.07712, 0.07108), (0.1192, 0.04174, 0.09472), (-0.1192, 0.04174, 0.09472), (0.1192, 1.874e-07, 0.103), (-0.1192, 1.874e-07, 0.103), (0.1192, -0.04173, 0.09472), (-0.1192, -0.04173, 0.09472), (0.1192, -0.07712, 0.07108), (-0.1192, -0.07712, 0.07108), (0.1192, -0.1008, 0.0357), (-0.1192, -0.1008, 0.0357), (0.1192, -0.1091, -0.006032), (-0.1192, -0.1091, -0.006032), (0.1192, -0.1008, -0.04777), (-0.1192, -0.1008, -0.04777), (0.1192, -0.07712, -0.08315), (-0.1192, -0.07712, -0.08315), (0.1192, -0.04173, -0.1068), (-0.1192, -0.04173, -0.1068), (0.1192, 1.874e-07, -0.1151), (-0.1192, 1.874e-07, -0.1151), (0.1192, 0.04174, -0.1068), (-0.1192, 0.04174, -0.1068), (0.1192, 0.07712, -0.08315), (-0.1192, 0.07712, -0.08315), (0.1192, 0.1008, -0.04777), (-0.1192, 0.1008, -0.04777)], [], [(0, 1, 3, 2), (2, 3, 5, 4), (4, 5, 7, 6), (6, 7, 9, 8), (8, 9, 11, 10), (10, 11, 13, 12), (12, 13, 15, 14), (14, 15, 17, 16), (16, 17, 19, 18), (18, 19, 21, 20), (20, 21, 23, 22), (22, 23, 25, 24), (24, 25, 27, 26), (26, 27, 29, 28), (3, 1, 31, 29, 27, 25, 23, 21, 19, 17, 15, 13, 11, 9, 7, 5), (28, 29, 31, 30), (30, 31, 1, 0), (0, 2, 4, 6, 8, 10, 12, 14, 16, 18, 20, 22, 24, 26, 28, 30)])
_uv = me_cylinder_013.uv_layers.new(name='UVMap')
_uv.uv.foreach_set('vector', [1.0, 0.5, 1.0, 1.0, 0.9375, 1.0, 0.9375, 0.5, 0.9375, 0.5, 0.9375, 1.0, 0.875, 1.0, 0.875, 0.5, 0.875, 0.5, 0.875, 1.0, 0.8125, 1.0, 0.8125, 0.5, 0.8125, 0.5, 0.8125, 1.0, 0.75, 1.0, 0.75, 0.5, 0.75, 0.5, 0.75, 1.0, 0.6875, 1.0, 0.6875, 0.5, 0.6875, 0.5, 0.6875, 1.0, 0.625, 1.0, 0.625, 0.5, 0.625, 0.5, 0.625, 1.0, 0.5625, 1.0, 0.5625, 0.5, 0.5625, 0.5, 0.5625, 1.0, 0.5, 1.0, 0.5, 0.5, 0.5, 0.5, 0.5, 1.0, 0.4375, 1.0, 0.4375, 0.5, 0.4375, 0.5, 0.4375, 1.0, 0.375, 1.0, 0.375, 0.5, 0.375, 0.5, 0.375, 1.0, 0.3125, 1.0, 0.3125, 0.5, 0.3125, 0.5, 0.3125, 1.0, 0.25, 1.0, 0.25, 0.5, 0.25, 0.5, 0.25, 1.0, 0.1875, 1.0, 0.1875, 0.5, 0.1875, 0.5, 0.1875, 1.0, 0.125, 1.0, 0.125, 0.5, 0.3418, 0.4717, 0.25, 0.49, 0.1582, 0.4717, 0.08029, 0.4197, 0.02827, 0.3418, 0.01, 0.25, 0.02827, 0.1582, 0.08029, 0.08029, 0.1582, 0.02827, 0.25, 0.01, 0.3418, 0.02827, 0.4197, 0.08029, 0.4717, 0.1582, 0.49, 0.25, 0.4717, 0.3418, 0.4197, 0.4197, 0.125, 0.5, 0.125, 1.0, 0.0625, 1.0, 0.0625, 0.5, 0.0625, 0.5, 0.0625, 1.0, 0.0, 1.0, 0.0, 0.5, 0.75, 0.49, 0.8418, 0.4717, 0.9197, 0.4197, 0.9717, 0.3418, 0.99, 0.25, 0.9717, 0.1582, 0.9197, 0.08029, 0.8418, 0.02827, 0.75, 0.01, 0.6582, 0.02827, 0.5803, 0.08029, 0.5283, 0.1582, 0.51, 0.25, 0.5283, 0.3418, 0.5803, 0.4197, 0.6582, 0.4717])
me_cylinder_013.update()
me_cylinder_014 = bpy.data.meshes.new('Cylinder.014')
me_cylinder_014.from_pydata([(-0.03607, -0.002839, -0.06497), (-0.03607, -0.002839, 0.06497), (-0.02751, 0.0235, -0.06497), (-0.02751, 0.0235, 0.06497), (-0.002839, 0.03607, -0.06497), (-0.002839, 0.03607, 0.06497), (0.0235, 0.02751, -0.06497), (0.0235, 0.02751, 0.06497), (0.03607, 0.002839, -0.06497), (0.03607, 0.002839, 0.06497), (0.02751, -0.0235, -0.06497), (0.02751, -0.0235, 0.06497), (0.002839, -0.03607, -0.06497), (0.002839, -0.03607, 0.06497), (-0.0235, -0.02751, -0.06497), (-0.0235, -0.02751, 0.06497)], [], [(0, 1, 3, 2), (2, 3, 5, 4), (4, 5, 7, 6), (6, 7, 9, 8), (8, 9, 11, 10), (10, 11, 13, 12), (3, 1, 15, 13, 11, 9, 7, 5), (12, 13, 15, 14), (14, 15, 1, 0), (0, 2, 4, 6, 8, 10, 12, 14)])
_uv = me_cylinder_014.uv_layers.new(name='UVMap')
_uv.uv.foreach_set('vector', [1.0, 0.5, 1.0, 1.0, 0.875, 1.0, 0.875, 0.5, 0.875, 0.5, 0.875, 1.0, 0.75, 1.0, 0.75, 0.5, 0.75, 0.5, 0.75, 1.0, 0.625, 1.0, 0.625, 0.5, 0.625, 0.5, 0.625, 1.0, 0.5, 1.0, 0.5, 0.5, 0.5, 0.5, 0.5, 1.0, 0.375, 1.0, 0.375, 0.5, 0.375, 0.5, 0.375, 1.0, 0.25, 1.0, 0.25, 0.5, 0.4197, 0.4197, 0.25, 0.49, 0.08029, 0.4197, 0.01, 0.25, 0.08029, 0.08029, 0.25, 0.01, 0.4197, 0.08029, 0.49, 0.25, 0.25, 0.5, 0.25, 1.0, 0.125, 1.0, 0.125, 0.5, 0.125, 0.5, 0.125, 1.0, 0.0, 1.0, 0.0, 0.5, 0.75, 0.49, 0.9197, 0.4197, 0.99, 0.25, 0.9197, 0.08029, 0.75, 0.01, 0.5803, 0.08029, 0.51, 0.25, 0.5803, 0.4197])
me_cylinder_014.update()
me_cylinder_016 = bpy.data.meshes.new('Cylinder.016')
me_cylinder_016.from_pydata([(-0.08539, 0.1381, 0.04528), (-0.05774, 0.1291, 0.08879), (-0.01637, 0.1157, 0.1179), (0.03244, 0.09984, 0.1281), (0.08125, 0.08398, 0.1179), (0.1226, 0.07054, 0.08879), (0.1503, 0.06156, 0.04528), (0.151, 0.0613, 0.04116), (-0.07045, 0.1333, 0.03878), (-0.04631, 0.1254, 0.07677), (-0.01018, 0.1137, 0.1022), (0.03244, 0.09984, 0.1111), (0.07506, 0.08599, 0.1022), (0.1112, 0.07425, 0.07677), (0.1353, 0.06641, 0.03878), (0.1355, 0.06636, 0.03791), (-0.1503, -0.06156, 0.04528), (-0.1226, -0.07054, 0.08879), (-0.08125, -0.08398, 0.1179), (-0.03244, -0.09984, 0.1281), (0.01637, -0.1157, 0.1179), (0.05774, -0.1291, 0.08879), (0.08539, -0.1381, 0.04528), (0.08623, -0.1384, 0.0408), (-0.1353, -0.06641, 0.03878), (-0.1112, -0.07425, 0.07677), (-0.07506, -0.08599, 0.1022), (-0.03244, -0.09984, 0.1111), (0.01018, -0.1137, 0.1022), (0.04631, -0.1254, 0.07677), (0.07045, -0.1333, 0.03878), (0.07062, -0.1333, 0.03789), (-0.09451, 0.1411, -0.002918), (-0.1594, -0.05859, -0.002918), (0.09451, -0.1411, -0.002918), (0.1594, 0.05859, -0.002918), (-0.07834, 0.1358, -0.002918), (-0.1432, -0.06385, -0.002918), (0.1432, 0.06385, -0.002918), (0.07834, -0.1358, -0.002918)], [], [(33, 16, 0, 32), (1, 0, 16, 17), (2, 1, 17, 18), (3, 2, 18, 19), (4, 3, 19, 20), (5, 4, 20, 21), (6, 5, 21, 22), (35, 7, 6, 22, 23, 34), (36, 8, 24, 37), (24, 8, 9, 25), (9, 10, 26, 25), (26, 10, 11, 27), (27, 11, 12, 28), (12, 13, 29, 28), (13, 14, 30, 29), (39, 31, 30, 14, 15, 38), (32, 0, 1, 2, 3, 4, 5, 6, 7, 15, 14, 13, 12, 11, 10, 9, 8, 36), (38, 15, 7, 35), (30, 31, 23, 22, 21, 20, 19, 18, 17, 16, 33, 37, 24, 25, 26, 27, 28, 29), (34, 23, 31, 39), (32, 36, 37, 33), (34, 39, 38, 35)])
_uv = me_cylinder_016.uv_layers.new(name='UVMap')
_uv.uv.foreach_set('vector', [0.9962, 0.9598, 0.9375, 0.9598, 0.9375, 0.5402, 0.9962, 0.5402, 0.875, 0.5402, 0.9375, 0.5402, 0.9375, 0.9598, 0.875, 0.9598, 0.8125, 0.5402, 0.875, 0.5402, 0.875, 0.9598, 0.8125, 0.9598, 0.75, 0.5402, 0.8125, 0.5402, 0.8125, 0.9598, 0.75, 0.9598, 0.6875, 0.5402, 0.75, 0.5402, 0.75, 0.9598, 0.6875, 0.9598, 0.625, 0.5402, 0.6875, 0.5402, 0.6875, 0.9598, 0.625, 0.9598, 0.5625, 0.5402, 0.625, 0.5402, 0.625, 0.9598, 0.5625, 0.9598, 0.5038, 0.5402, 0.5575, 0.5402, 0.5625, 0.5402, 0.5625, 0.9598, 0.557, 0.9598, 0.5038, 0.9598, 0.9957, 0.5097, 0.9375, 0.5097, 0.9375, 0.9903, 0.9957, 0.9903, 0.9375, 0.9903, 0.9375, 0.5097, 0.875, 0.5097, 0.875, 0.9903, 0.875, 0.5097, 0.8125, 0.5097, 0.8125, 0.9903, 0.875, 0.9903, 0.8125, 0.9903, 0.8125, 0.5097, 0.75, 0.5097, 0.75, 0.9903, 0.75, 0.9903, 0.75, 0.5097, 0.6875, 0.5097, 0.6875, 0.9903, 0.6875, 0.5097, 0.625, 0.5097, 0.625, 0.9903, 0.6875, 0.9903, 0.625, 0.5097, 0.5625, 0.5097, 0.5625, 0.9903, 0.625, 0.9903, 0.5043, 0.9903, 0.5613, 0.9903, 0.5625, 0.9903, 0.5625, 0.5097, 0.5613, 0.5097, 0.5043, 0.5097, 0.5406, 0.1448, 0.5558, 0.1418, 0.5696, 0.1326, 0.5788, 0.1188, 0.582, 0.1026, 0.5788, 0.08634, 0.5696, 0.07258, 0.5558, 0.06338, 0.5545, 0.06312, 0.5535, 0.06829, 0.5538, 0.06835, 0.5658, 0.07638, 0.5738, 0.0884, 0.5766, 0.1026, 0.5738, 0.1168, 0.5658, 0.1288, 0.5538, 0.1368, 0.5406, 0.1394, 0.5406, 0.06572, 0.5535, 0.06829, 0.5545, 0.06312, 0.5406, 0.06035, 0.5538, 0.6817, 0.5535, 0.6817, 0.5544, 0.6869, 0.5558, 0.6866, 0.5696, 0.6774, 0.5788, 0.6637, 0.582, 0.6474, 0.5788, 0.6312, 0.5696, 0.6174, 0.5558, 0.6082, 0.5406, 0.6052, 0.5406, 0.6106, 0.5538, 0.6132, 0.5658, 0.6212, 0.5738, 0.6332, 0.5766, 0.6474, 0.5738, 0.6616, 0.5658, 0.6736, 0.5406, 0.6897, 0.5544, 0.6869, 0.5535, 0.6817, 0.5406, 0.6843, 0.7168, 0.6052, 0.7168, 0.6106, 0.7832, 0.6106, 0.7832, 0.6052, 0.7832, 0.6897, 0.7832, 0.6843, 0.7168, 0.6843, 0.7168, 0.6897])
me_cylinder_016.update()
me_cylinder_020 = bpy.data.meshes.new('Cylinder.020')
me_cylinder_020.from_pydata([(9.228e-09, 0.2378, -0.1444), (9.228e-09, 0.2378, 0.1444), (0.0464, 0.2333, -0.1444), (0.0464, 0.2333, 0.1444), (0.09101, 0.2197, -0.1444), (0.09101, 0.2197, 0.1444), (0.1321, 0.1977, -0.1444), (0.1321, 0.1977, 0.1444), (0.1682, 0.1682, -0.1444), (0.1682, 0.1682, 0.1444), (0.1977, 0.1321, -0.1444), (0.1977, 0.1321, 0.1444), (0.2197, 0.09101, -0.1444), (0.2197, 0.09101, 0.1444), (0.2333, 0.0464, -0.1444), (0.2333, 0.0464, 0.1444), (0.2378, 0.0, -0.1444), (0.2378, 0.0, 0.1444), (0.2333, -0.0464, -0.1444), (0.2333, -0.0464, 0.1444), (0.2197, -0.09101, -0.1444), (0.2197, -0.09101, 0.1444), (0.1977, -0.1321, -0.1444), (0.1977, -0.1321, 0.1444), (0.1682, -0.1682, -0.1444), (0.1682, -0.1682, 0.1444), (0.1321, -0.1977, -0.1444), (0.1321, -0.1977, 0.1444), (0.09101, -0.2197, -0.1444), (0.09101, -0.2197, 0.1444), (0.0464, -0.2333, -0.1444), (0.0464, -0.2333, 0.1444), (9.228e-09, -0.2378, -0.1444), (9.228e-09, -0.2378, 0.1444), (-0.0464, -0.2333, -0.1444), (-0.0464, -0.2333, 0.1444), (-0.09101, -0.2197, -0.1444), (-0.09101, -0.2197, 0.1444), (-0.1321, -0.1977, -0.1444), (-0.1321, -0.1977, 0.1444), (-0.1682, -0.1682, -0.1444), (-0.1682, -0.1682, 0.1444), (-0.1977, -0.1321, -0.1444), (-0.1977, -0.1321, 0.1444), (-0.2197, -0.09101, -0.1444), (-0.2197, -0.09101, 0.1444), (-0.2333, -0.0464, -0.1444), (-0.2333, -0.0464, 0.1444), (-0.2378, 0.0, -0.1444), (-0.2378, 0.0, 0.1444), (-0.2333, 0.0464, -0.1444), (-0.2333, 0.0464, 0.1444), (-0.2197, 0.09101, -0.1444), (-0.2197, 0.09101, 0.1444), (-0.1977, 0.1321, -0.1444), (-0.1977, 0.1321, 0.1444), (-0.1682, 0.1682, -0.1444), (-0.1682, 0.1682, 0.1444), (-0.1321, 0.1977, -0.1444), (-0.1321, 0.1977, 0.1444), (-0.09101, 0.2197, -0.1444), (-0.09101, 0.2197, 0.1444), (-0.0464, 0.2333, -0.1444), (-0.0464, 0.2333, 0.1444)], [], [(0, 1, 3, 2), (2, 3, 5, 4), (4, 5, 7, 6), (6, 7, 9, 8), (8, 9, 11, 10), (10, 11, 13, 12), (12, 13, 15, 14), (14, 15, 17, 16), (16, 17, 19, 18), (18, 19, 21, 20), (20, 21, 23, 22), (22, 23, 25, 24), (24, 25, 27, 26), (26, 27, 29, 28), (28, 29, 31, 30), (30, 31, 33, 32), (32, 33, 35, 34), (34, 35, 37, 36), (36, 37, 39, 38), (38, 39, 41, 40), (40, 41, 43, 42), (42, 43, 45, 44), (44, 45, 47, 46), (46, 47, 49, 48), (48, 49, 51, 50), (50, 51, 53, 52), (52, 53, 55, 54), (54, 55, 57, 56), (56, 57, 59, 58), (58, 59, 61, 60), (3, 1, 63, 61, 59, 57, 55, 53, 51, 49, 47, 45, 43, 41, 39, 37, 35, 33, 31, 29, 27, 25, 23, 21, 19, 17, 15, 13, 11, 9, 7, 5), (60, 61, 63, 62), (62, 63, 1, 0), (0, 2, 4, 6, 8, 10, 12, 14, 16, 18, 20, 22, 24, 26, 28, 30, 32, 34, 36, 38, 40, 42, 44, 46, 48, 50, 52, 54, 56, 58, 60, 62)])
_uv = me_cylinder_020.uv_layers.new(name='UVMap')
_uv.uv.foreach_set('vector', [1.0, 0.5, 1.0, 1.0, 0.9688, 1.0, 0.9688, 0.5, 0.9688, 0.5, 0.9688, 1.0, 0.9375, 1.0, 0.9375, 0.5, 0.9375, 0.5, 0.9375, 1.0, 0.9062, 1.0, 0.9062, 0.5, 0.9062, 0.5, 0.9062, 1.0, 0.875, 1.0, 0.875, 0.5, 0.875, 0.5, 0.875, 1.0, 0.8438, 1.0, 0.8438, 0.5, 0.8438, 0.5, 0.8438, 1.0, 0.8125, 1.0, 0.8125, 0.5, 0.8125, 0.5, 0.8125, 1.0, 0.7812, 1.0, 0.7812, 0.5, 0.7812, 0.5, 0.7812, 1.0, 0.75, 1.0, 0.75, 0.5, 0.75, 0.5, 0.75, 1.0, 0.7188, 1.0, 0.7188, 0.5, 0.7188, 0.5, 0.7188, 1.0, 0.6875, 1.0, 0.6875, 0.5, 0.6875, 0.5, 0.6875, 1.0, 0.6562, 1.0, 0.6562, 0.5, 0.6562, 0.5, 0.6562, 1.0, 0.625, 1.0, 0.625, 0.5, 0.625, 0.5, 0.625, 1.0, 0.5938, 1.0, 0.5938, 0.5, 0.5938, 0.5, 0.5938, 1.0, 0.5625, 1.0, 0.5625, 0.5, 0.5625, 0.5, 0.5625, 1.0, 0.5312, 1.0, 0.5312, 0.5, 0.5312, 0.5, 0.5312, 1.0, 0.5, 1.0, 0.5, 0.5, 0.5, 0.5, 0.5, 1.0, 0.4688, 1.0, 0.4688, 0.5, 0.4688, 0.5, 0.4688, 1.0, 0.4375, 1.0, 0.4375, 0.5, 0.4375, 0.5, 0.4375, 1.0, 0.4062, 1.0, 0.4062, 0.5, 0.4062, 0.5, 0.4062, 1.0, 0.375, 1.0, 0.375, 0.5, 0.375, 0.5, 0.375, 1.0, 0.3438, 1.0, 0.3438, 0.5, 0.3438, 0.5, 0.3438, 1.0, 0.3125, 1.0, 0.3125, 0.5, 0.3125, 0.5, 0.3125, 1.0, 0.2812, 1.0, 0.2812, 0.5, 0.2812, 0.5, 0.2812, 1.0, 0.25, 1.0, 0.25, 0.5, 0.25, 0.5, 0.25, 1.0, 0.2188, 1.0, 0.2188, 0.5, 0.2188, 0.5, 0.2188, 1.0, 0.1875, 1.0, 0.1875, 0.5, 0.1875, 0.5, 0.1875, 1.0, 0.1562, 1.0, 0.1562, 0.5, 0.1562, 0.5, 0.1562, 1.0, 0.125, 1.0, 0.125, 0.5, 0.125, 0.5, 0.125, 1.0, 0.09375, 1.0, 0.09375, 0.5, 0.09375, 0.5, 0.09375, 1.0, 0.0625, 1.0, 0.0625, 0.5, 0.2968, 0.4854, 0.25, 0.49, 0.2032, 0.4854, 0.1582, 0.4717, 0.1167, 0.4496, 0.08029, 0.4197, 0.05045, 0.3833, 0.02827, 0.3418, 0.01461, 0.2968, 0.01, 0.25, 0.01461, 0.2032, 0.02827, 0.1582, 0.05045, 0.1167, 0.08029, 0.08029, 0.1167, 0.05045, 0.1582, 0.02827, 0.2032, 0.01461, 0.25, 0.01, 0.2968, 0.01461, 0.3418, 0.02827, 0.3833, 0.05045, 0.4197, 0.08029, 0.4496, 0.1167, 0.4717, 0.1582, 0.4854, 0.2032, 0.49, 0.25, 0.4854, 0.2968, 0.4717, 0.3418, 0.4496, 0.3833, 0.4197, 0.4197, 0.3833, 0.4496, 0.3418, 0.4717, 0.0625, 0.5, 0.0625, 1.0, 0.03125, 1.0, 0.03125, 0.5, 0.03125, 0.5, 0.03125, 1.0, 0.0, 1.0, 0.0, 0.5, 0.75, 0.49, 0.7968, 0.4854, 0.8418, 0.4717, 0.8833, 0.4496, 0.9197, 0.4197, 0.9496, 0.3833, 0.9717, 0.3418, 0.9854, 0.2968, 0.99, 0.25, 0.9854, 0.2032, 0.9717, 0.1582, 0.9496, 0.1167, 0.9197, 0.08029, 0.8833, 0.05045, 0.8418, 0.02827, 0.7968, 0.01461, 0.75, 0.01, 0.7032, 0.01461, 0.6582, 0.02827, 0.6167, 0.05045, 0.5803, 0.08029, 0.5504, 0.1167, 0.5283, 0.1582, 0.5146, 0.2032, 0.51, 0.25, 0.5146, 0.2968, 0.5283, 0.3418, 0.5504, 0.3833, 0.5803, 0.4197, 0.6167, 0.4496, 0.6582, 0.4717, 0.7032, 0.4854])
me_cylinder_020.update()
me_cylinder_034 = bpy.data.meshes.new('Cylinder.034')
me_cylinder_034.from_pydata([(-0.06688, 0.1471, -0.006032), (-0.1406, -0.07968, -0.006032), (-0.05899, 0.1445, 0.0357), (-0.1327, -0.08224, 0.0357), (-0.0365, 0.1372, 0.07108), (-0.1102, -0.08955, 0.07108), (-0.002853, 0.1263, 0.09472), (-0.07653, -0.1005, 0.09472), (0.03684, 0.1134, 0.103), (-0.03684, -0.1134, 0.103), (0.07653, 0.1005, 0.09472), (0.002853, -0.1263, 0.09472), (0.1102, 0.08955, 0.07108), (0.0365, -0.1372, 0.07108), (0.1327, 0.08224, 0.0357), (0.05899, -0.1445, 0.0357), (0.1406, 0.07968, -0.006032), (0.06688, -0.1471, -0.006032), (0.1327, 0.08224, -0.04777), (0.05899, -0.1445, -0.04777), (0.1102, 0.08955, -0.08315), (0.0365, -0.1372, -0.08315), (0.07653, 0.1005, -0.1068), (0.002853, -0.1263, -0.1068), (0.03684, 0.1134, -0.1151), (-0.03684, -0.1134, -0.1151), (-0.002853, 0.1263, -0.1068), (-0.07653, -0.1005, -0.1068), (-0.0365, 0.1372, -0.08315), (-0.1102, -0.08955, -0.08315), (-0.05899, 0.1445, -0.04777), (-0.1327, -0.08224, -0.04777)], [], [(0, 1, 3, 2), (2, 3, 5, 4), (4, 5, 7, 6), (6, 7, 9, 8), (8, 9, 11, 10), (10, 11, 13, 12), (12, 13, 15, 14), (14, 15, 17, 16), (16, 17, 19, 18), (18, 19, 21, 20), (20, 21, 23, 22), (22, 23, 25, 24), (24, 25, 27, 26), (26, 27, 29, 28), (3, 1, 31, 29, 27, 25, 23, 21, 19, 17, 15, 13, 11, 9, 7, 5), (28, 29, 31, 30), (30, 31, 1, 0), (0, 2, 4, 6, 8, 10, 12, 14, 16, 18, 20, 22, 24, 26, 28, 30)])
_uv = me_cylinder_034.uv_layers.new(name='UVMap')
_uv.uv.foreach_set('vector', [1.0, 0.5, 1.0, 1.0, 0.9375, 1.0, 0.9375, 0.5, 0.9375, 0.5, 0.9375, 1.0, 0.875, 1.0, 0.875, 0.5, 0.875, 0.5, 0.875, 1.0, 0.8125, 1.0, 0.8125, 0.5, 0.8125, 0.5, 0.8125, 1.0, 0.75, 1.0, 0.75, 0.5, 0.75, 0.5, 0.75, 1.0, 0.6875, 1.0, 0.6875, 0.5, 0.6875, 0.5, 0.6875, 1.0, 0.625, 1.0, 0.625, 0.5, 0.625, 0.5, 0.625, 1.0, 0.5625, 1.0, 0.5625, 0.5, 0.5625, 0.5, 0.5625, 1.0, 0.5, 1.0, 0.5, 0.5, 0.5, 0.5, 0.5, 1.0, 0.4375, 1.0, 0.4375, 0.5, 0.4375, 0.5, 0.4375, 1.0, 0.375, 1.0, 0.375, 0.5, 0.375, 0.5, 0.375, 1.0, 0.3125, 1.0, 0.3125, 0.5, 0.3125, 0.5, 0.3125, 1.0, 0.25, 1.0, 0.25, 0.5, 0.25, 0.5, 0.25, 1.0, 0.1875, 1.0, 0.1875, 0.5, 0.1875, 0.5, 0.1875, 1.0, 0.125, 1.0, 0.125, 0.5, 0.3418, 0.4717, 0.25, 0.49, 0.1582, 0.4717, 0.08029, 0.4197, 0.02827, 0.3418, 0.01, 0.25, 0.02827, 0.1582, 0.08029, 0.08029, 0.1582, 0.02827, 0.25, 0.01, 0.3418, 0.02827, 0.4197, 0.08029, 0.4717, 0.1582, 0.49, 0.25, 0.4717, 0.3418, 0.4197, 0.4197, 0.125, 0.5, 0.125, 1.0, 0.0625, 1.0, 0.0625, 0.5, 0.0625, 0.5, 0.0625, 1.0, 0.0, 1.0, 0.0, 0.5, 0.75, 0.49, 0.8418, 0.4717, 0.9197, 0.4197, 0.9717, 0.3418, 0.99, 0.25, 0.9717, 0.1582, 0.9197, 0.08029, 0.8418, 0.02827, 0.75, 0.01, 0.6582, 0.02827, 0.5803, 0.08029, 0.5283, 0.1582, 0.51, 0.25, 0.5283, 0.3418, 0.5803, 0.4197, 0.6582, 0.4717])
me_cylinder_034.update()
me_cylinder_035 = bpy.data.meshes.new('Cylinder.035')
me_cylinder_035.from_pydata([(1.096e-08, 0.07244, -0.2687), (1.096e-08, 0.07244, 0.2687), (0.01413, 0.07105, -0.2687), (0.01413, 0.07105, 0.2687), (0.02772, 0.06693, -0.2687), (0.02772, 0.06693, 0.2687), (0.04025, 0.06023, -0.2687), (0.04025, 0.06023, 0.2687), (0.05122, 0.05122, -0.2687), (0.05122, 0.05122, 0.2687), (0.06023, 0.04025, -0.2687), (0.06023, 0.04025, 0.2687), (0.06693, 0.02772, -0.2687), (0.06693, 0.02772, 0.2687), (0.07105, 0.01413, -0.2687), (0.07105, 0.01413, 0.2687), (0.07244, -2.209e-07, -0.2687), (0.07244, -2.209e-07, 0.2687), (0.07105, -0.01413, -0.2687), (0.07105, -0.01413, 0.2687), (0.06693, -0.02772, -0.2687), (0.06693, -0.02772, 0.2687), (0.06023, -0.04025, -0.2687), (0.06023, -0.04025, 0.2687), (0.05122, -0.05122, -0.2687), (0.05122, -0.05122, 0.2687), (0.04025, -0.06023, -0.2687), (0.04025, -0.06023, 0.2687), (0.02772, -0.06693, -0.2687), (0.02772, -0.06693, 0.2687), (0.01413, -0.07105, -0.2687), (0.01413, -0.07105, 0.2687), (1.096e-08, -0.07244, -0.2687), (1.096e-08, -0.07244, 0.2687), (-0.01413, -0.07105, -0.2687), (-0.01413, -0.07105, 0.2687), (-0.02772, -0.06693, -0.2687), (-0.02772, -0.06693, 0.2687), (-0.04025, -0.06023, -0.2687), (-0.04025, -0.06023, 0.2687), (-0.05122, -0.05122, -0.2687), (-0.05122, -0.05122, 0.2687), (-0.06023, -0.04025, -0.2687), (-0.06023, -0.04025, 0.2687), (-0.06693, -0.02772, -0.2687), (-0.06693, -0.02772, 0.2687), (-0.07105, -0.01413, -0.2687), (-0.07105, -0.01413, 0.2687), (-0.07244, -2.209e-07, -0.2687), (-0.07244, -2.209e-07, 0.2687), (-0.07105, 0.01413, -0.2687), (-0.07105, 0.01413, 0.2687), (-0.06693, 0.02772, -0.2687), (-0.06693, 0.02772, 0.2687), (-0.06023, 0.04025, -0.2687), (-0.06023, 0.04025, 0.2687), (-0.05122, 0.05122, -0.2687), (-0.05122, 0.05122, 0.2687), (-0.04025, 0.06023, -0.2687), (-0.04025, 0.06023, 0.2687), (-0.02772, 0.06693, -0.2687), (-0.02772, 0.06693, 0.2687), (-0.01413, 0.07105, -0.2687), (-0.01413, 0.07105, 0.2687)], [], [(0, 1, 3, 2), (2, 3, 5, 4), (4, 5, 7, 6), (6, 7, 9, 8), (8, 9, 11, 10), (10, 11, 13, 12), (12, 13, 15, 14), (14, 15, 17, 16), (16, 17, 19, 18), (18, 19, 21, 20), (20, 21, 23, 22), (22, 23, 25, 24), (24, 25, 27, 26), (26, 27, 29, 28), (28, 29, 31, 30), (30, 31, 33, 32), (32, 33, 35, 34), (34, 35, 37, 36), (36, 37, 39, 38), (38, 39, 41, 40), (40, 41, 43, 42), (42, 43, 45, 44), (44, 45, 47, 46), (46, 47, 49, 48), (48, 49, 51, 50), (50, 51, 53, 52), (52, 53, 55, 54), (54, 55, 57, 56), (56, 57, 59, 58), (58, 59, 61, 60), (3, 1, 63, 61, 59, 57, 55, 53, 51, 49, 47, 45, 43, 41, 39, 37, 35, 33, 31, 29, 27, 25, 23, 21, 19, 17, 15, 13, 11, 9, 7, 5), (60, 61, 63, 62), (62, 63, 1, 0), (0, 2, 4, 6, 8, 10, 12, 14, 16, 18, 20, 22, 24, 26, 28, 30, 32, 34, 36, 38, 40, 42, 44, 46, 48, 50, 52, 54, 56, 58, 60, 62)])
_uv = me_cylinder_035.uv_layers.new(name='UVMap')
_uv.uv.foreach_set('vector', [1.0, 0.5, 1.0, 1.0, 0.9688, 1.0, 0.9688, 0.5, 0.9688, 0.5, 0.9688, 1.0, 0.9375, 1.0, 0.9375, 0.5, 0.9375, 0.5, 0.9375, 1.0, 0.9062, 1.0, 0.9062, 0.5, 0.9062, 0.5, 0.9062, 1.0, 0.875, 1.0, 0.875, 0.5, 0.875, 0.5, 0.875, 1.0, 0.8438, 1.0, 0.8438, 0.5, 0.8438, 0.5, 0.8438, 1.0, 0.8125, 1.0, 0.8125, 0.5, 0.8125, 0.5, 0.8125, 1.0, 0.7812, 1.0, 0.7812, 0.5, 0.7812, 0.5, 0.7812, 1.0, 0.75, 1.0, 0.75, 0.5, 0.75, 0.5, 0.75, 1.0, 0.7188, 1.0, 0.7188, 0.5, 0.7188, 0.5, 0.7188, 1.0, 0.6875, 1.0, 0.6875, 0.5, 0.6875, 0.5, 0.6875, 1.0, 0.6562, 1.0, 0.6562, 0.5, 0.6562, 0.5, 0.6562, 1.0, 0.625, 1.0, 0.625, 0.5, 0.625, 0.5, 0.625, 1.0, 0.5938, 1.0, 0.5938, 0.5, 0.5938, 0.5, 0.5938, 1.0, 0.5625, 1.0, 0.5625, 0.5, 0.5625, 0.5, 0.5625, 1.0, 0.5312, 1.0, 0.5312, 0.5, 0.5312, 0.5, 0.5312, 1.0, 0.5, 1.0, 0.5, 0.5, 0.5, 0.5, 0.5, 1.0, 0.4688, 1.0, 0.4688, 0.5, 0.4688, 0.5, 0.4688, 1.0, 0.4375, 1.0, 0.4375, 0.5, 0.4375, 0.5, 0.4375, 1.0, 0.4062, 1.0, 0.4062, 0.5, 0.4062, 0.5, 0.4062, 1.0, 0.375, 1.0, 0.375, 0.5, 0.375, 0.5, 0.375, 1.0, 0.3438, 1.0, 0.3438, 0.5, 0.3438, 0.5, 0.3438, 1.0, 0.3125, 1.0, 0.3125, 0.5, 0.3125, 0.5, 0.3125, 1.0, 0.2812, 1.0, 0.2812, 0.5, 0.2812, 0.5, 0.2812, 1.0, 0.25, 1.0, 0.25, 0.5, 0.25, 0.5, 0.25, 1.0, 0.2188, 1.0, 0.2188, 0.5, 0.2188, 0.5, 0.2188, 1.0, 0.1875, 1.0, 0.1875, 0.5, 0.1875, 0.5, 0.1875, 1.0, 0.1562, 1.0, 0.1562, 0.5, 0.1562, 0.5, 0.1562, 1.0, 0.125, 1.0, 0.125, 0.5, 0.125, 0.5, 0.125, 1.0, 0.09375, 1.0, 0.09375, 0.5, 0.09375, 0.5, 0.09375, 1.0, 0.0625, 1.0, 0.0625, 0.5, 0.2968, 0.4854, 0.25, 0.49, 0.2032, 0.4854, 0.1582, 0.4717, 0.1167, 0.4496, 0.08029, 0.4197, 0.05045, 0.3833, 0.02827, 0.3418, 0.01461, 0.2968, 0.01, 0.25, 0.01461, 0.2032, 0.02827, 0.1582, 0.05045, 0.1167, 0.08029, 0.08029, 0.1167, 0.05045, 0.1582, 0.02827, 0.2032, 0.01461, 0.25, 0.01, 0.2968, 0.01461, 0.3418, 0.02827, 0.3833, 0.05045, 0.4197, 0.08029, 0.4496, 0.1167, 0.4717, 0.1582, 0.4854, 0.2032, 0.49, 0.25, 0.4854, 0.2968, 0.4717, 0.3418, 0.4496, 0.3833, 0.4197, 0.4197, 0.3833, 0.4496, 0.3418, 0.4717, 0.0625, 0.5, 0.0625, 1.0, 0.03125, 1.0, 0.03125, 0.5, 0.03125, 0.5, 0.03125, 1.0, 0.0, 1.0, 0.0, 0.5, 0.75, 0.49, 0.7968, 0.4854, 0.8418, 0.4717, 0.8833, 0.4496, 0.9197, 0.4197, 0.9496, 0.3833, 0.9717, 0.3418, 0.9854, 0.2968, 0.99, 0.25, 0.9854, 0.2032, 0.9717, 0.1582, 0.9496, 0.1167, 0.9197, 0.08029, 0.8833, 0.05045, 0.8418, 0.02827, 0.7968, 0.01461, 0.75, 0.01, 0.7032, 0.01461, 0.6582, 0.02827, 0.6167, 0.05045, 0.5803, 0.08029, 0.5504, 0.1167, 0.5283, 0.1582, 0.5146, 0.2032, 0.51, 0.25, 0.5146, 0.2968, 0.5283, 0.3418, 0.5504, 0.3833, 0.5803, 0.4197, 0.6167, 0.4496, 0.6582, 0.4717, 0.7032, 0.4854])
me_cylinder_035.update()
me_cylinder_036 = bpy.data.meshes.new('Cylinder.036')
me_cylinder_036.from_pydata([(1.006e-08, 0.1355, -0.5028), (1.006e-08, 0.1355, 0.5028), (0.02644, 0.1329, -0.5028), (0.02644, 0.1329, 0.5028), (0.05187, 0.1252, -0.5028), (0.05187, 0.1252, 0.5028), (0.0753, 0.1127, -0.5028), (0.0753, 0.1127, 0.5028), (0.09584, 0.09584, -0.5028), (0.09584, 0.09584, 0.5028), (0.1127, 0.0753, -0.5028), (0.1127, 0.0753, 0.5028), (0.1252, 0.05187, -0.5028), (0.1252, 0.05187, 0.5028), (0.1329, 0.02644, -0.5028), (0.1329, 0.02644, 0.5028), (0.1355, 2.047e-09, -0.5028), (0.1355, 2.047e-09, 0.5028), (0.1329, -0.02644, -0.5028), (0.1329, -0.02644, 0.5028), (0.1252, -0.05187, -0.5028), (0.1252, -0.05187, 0.5028), (0.1127, -0.0753, -0.5028), (0.1127, -0.0753, 0.5028), (0.09584, -0.09584, -0.5028), (0.09584, -0.09584, 0.5028), (0.0753, -0.1127, -0.5028), (0.0753, -0.1127, 0.5028), (0.05187, -0.1252, -0.5028), (0.05187, -0.1252, 0.5028), (0.02644, -0.1329, -0.5028), (0.02644, -0.1329, 0.5028), (1.006e-08, -0.1355, -0.5028), (1.006e-08, -0.1355, 0.5028), (-0.02644, -0.1329, -0.5028), (-0.02644, -0.1329, 0.5028), (-0.05187, -0.1252, -0.5028), (-0.05187, -0.1252, 0.5028), (-0.0753, -0.1127, -0.5028), (-0.0753, -0.1127, 0.5028), (-0.09584, -0.09584, -0.5028), (-0.09584, -0.09584, 0.5028), (-0.1127, -0.0753, -0.5028), (-0.1127, -0.0753, 0.5028), (-0.1252, -0.05187, -0.5028), (-0.1252, -0.05187, 0.5028), (-0.1329, -0.02644, -0.5028), (-0.1329, -0.02644, 0.5028), (-0.1355, 2.047e-09, -0.5028), (-0.1355, 2.047e-09, 0.5028), (-0.1329, 0.02644, -0.5028), (-0.1329, 0.02644, 0.5028), (-0.1252, 0.05187, -0.5028), (-0.1252, 0.05187, 0.5028), (-0.1127, 0.0753, -0.5028), (-0.1127, 0.0753, 0.5028), (-0.09584, 0.09584, -0.5028), (-0.09584, 0.09584, 0.5028), (-0.0753, 0.1127, -0.5028), (-0.0753, 0.1127, 0.5028), (-0.05187, 0.1252, -0.5028), (-0.05187, 0.1252, 0.5028), (-0.02644, 0.1329, -0.5028), (-0.02644, 0.1329, 0.5028)], [], [(0, 1, 3, 2), (2, 3, 5, 4), (4, 5, 7, 6), (6, 7, 9, 8), (8, 9, 11, 10), (10, 11, 13, 12), (12, 13, 15, 14), (14, 15, 17, 16), (16, 17, 19, 18), (18, 19, 21, 20), (20, 21, 23, 22), (22, 23, 25, 24), (24, 25, 27, 26), (26, 27, 29, 28), (28, 29, 31, 30), (30, 31, 33, 32), (32, 33, 35, 34), (34, 35, 37, 36), (36, 37, 39, 38), (38, 39, 41, 40), (40, 41, 43, 42), (42, 43, 45, 44), (44, 45, 47, 46), (46, 47, 49, 48), (48, 49, 51, 50), (50, 51, 53, 52), (52, 53, 55, 54), (54, 55, 57, 56), (56, 57, 59, 58), (58, 59, 61, 60), (3, 1, 63, 61, 59, 57, 55, 53, 51, 49, 47, 45, 43, 41, 39, 37, 35, 33, 31, 29, 27, 25, 23, 21, 19, 17, 15, 13, 11, 9, 7, 5), (60, 61, 63, 62), (62, 63, 1, 0), (0, 2, 4, 6, 8, 10, 12, 14, 16, 18, 20, 22, 24, 26, 28, 30, 32, 34, 36, 38, 40, 42, 44, 46, 48, 50, 52, 54, 56, 58, 60, 62)])
_uv = me_cylinder_036.uv_layers.new(name='UVMap')
_uv.uv.foreach_set('vector', [1.0, 0.5, 1.0, 1.0, 0.9688, 1.0, 0.9688, 0.5, 0.9688, 0.5, 0.9688, 1.0, 0.9375, 1.0, 0.9375, 0.5, 0.9375, 0.5, 0.9375, 1.0, 0.9062, 1.0, 0.9062, 0.5, 0.9062, 0.5, 0.9062, 1.0, 0.875, 1.0, 0.875, 0.5, 0.875, 0.5, 0.875, 1.0, 0.8438, 1.0, 0.8438, 0.5, 0.8438, 0.5, 0.8438, 1.0, 0.8125, 1.0, 0.8125, 0.5, 0.8125, 0.5, 0.8125, 1.0, 0.7812, 1.0, 0.7812, 0.5, 0.7812, 0.5, 0.7812, 1.0, 0.75, 1.0, 0.75, 0.5, 0.75, 0.5, 0.75, 1.0, 0.7188, 1.0, 0.7188, 0.5, 0.7188, 0.5, 0.7188, 1.0, 0.6875, 1.0, 0.6875, 0.5, 0.6875, 0.5, 0.6875, 1.0, 0.6562, 1.0, 0.6562, 0.5, 0.6562, 0.5, 0.6562, 1.0, 0.625, 1.0, 0.625, 0.5, 0.625, 0.5, 0.625, 1.0, 0.5938, 1.0, 0.5938, 0.5, 0.5938, 0.5, 0.5938, 1.0, 0.5625, 1.0, 0.5625, 0.5, 0.5625, 0.5, 0.5625, 1.0, 0.5312, 1.0, 0.5312, 0.5, 0.5312, 0.5, 0.5312, 1.0, 0.5, 1.0, 0.5, 0.5, 0.5, 0.5, 0.5, 1.0, 0.4688, 1.0, 0.4688, 0.5, 0.4688, 0.5, 0.4688, 1.0, 0.4375, 1.0, 0.4375, 0.5, 0.4375, 0.5, 0.4375, 1.0, 0.4062, 1.0, 0.4062, 0.5, 0.4062, 0.5, 0.4062, 1.0, 0.375, 1.0, 0.375, 0.5, 0.375, 0.5, 0.375, 1.0, 0.3438, 1.0, 0.3438, 0.5, 0.3438, 0.5, 0.3438, 1.0, 0.3125, 1.0, 0.3125, 0.5, 0.3125, 0.5, 0.3125, 1.0, 0.2812, 1.0, 0.2812, 0.5, 0.2812, 0.5, 0.2812, 1.0, 0.25, 1.0, 0.25, 0.5, 0.25, 0.5, 0.25, 1.0, 0.2188, 1.0, 0.2188, 0.5, 0.2188, 0.5, 0.2188, 1.0, 0.1875, 1.0, 0.1875, 0.5, 0.1875, 0.5, 0.1875, 1.0, 0.1562, 1.0, 0.1562, 0.5, 0.1562, 0.5, 0.1562, 1.0, 0.125, 1.0, 0.125, 0.5, 0.125, 0.5, 0.125, 1.0, 0.09375, 1.0, 0.09375, 0.5, 0.09375, 0.5, 0.09375, 1.0, 0.0625, 1.0, 0.0625, 0.5, 0.2968, 0.4854, 0.25, 0.49, 0.2032, 0.4854, 0.1582, 0.4717, 0.1167, 0.4496, 0.08029, 0.4197, 0.05045, 0.3833, 0.02827, 0.3418, 0.01461, 0.2968, 0.01, 0.25, 0.01461, 0.2032, 0.02827, 0.1582, 0.05045, 0.1167, 0.08029, 0.08029, 0.1167, 0.05045, 0.1582, 0.02827, 0.2032, 0.01461, 0.25, 0.01, 0.2968, 0.01461, 0.3418, 0.02827, 0.3833, 0.05045, 0.4197, 0.08029, 0.4496, 0.1167, 0.4717, 0.1582, 0.4854, 0.2032, 0.49, 0.25, 0.4854, 0.2968, 0.4717, 0.3418, 0.4496, 0.3833, 0.4197, 0.4197, 0.3833, 0.4496, 0.3418, 0.4717, 0.0625, 0.5, 0.0625, 1.0, 0.03125, 1.0, 0.03125, 0.5, 0.03125, 0.5, 0.03125, 1.0, 0.0, 1.0, 0.0, 0.5, 0.75, 0.49, 0.7968, 0.4854, 0.8418, 0.4717, 0.8833, 0.4496, 0.9197, 0.4197, 0.9496, 0.3833, 0.9717, 0.3418, 0.9854, 0.2968, 0.99, 0.25, 0.9854, 0.2032, 0.9717, 0.1582, 0.9496, 0.1167, 0.9197, 0.08029, 0.8833, 0.05045, 0.8418, 0.02827, 0.7968, 0.01461, 0.75, 0.01, 0.7032, 0.01461, 0.6582, 0.02827, 0.6167, 0.05045, 0.5803, 0.08029, 0.5504, 0.1167, 0.5283, 0.1582, 0.5146, 0.2032, 0.51, 0.25, 0.5146, 0.2968, 0.5283, 0.3418, 0.5504, 0.3833, 0.5803, 0.4197, 0.6167, 0.4496, 0.6582, 0.4717, 0.7032, 0.4854])
me_cylinder_036.update()
me_cube_001 = bpy.data.meshes.new('Cube.001')
me_cube_001.from_pydata([(-0.0376, 0.2309, 0.1213), (-0.0376, 0.2309, 0.3997), (-0.0376, 1.703, -0.3406), (-0.0376, 1.703, -0.1876), (0.0376, 0.2309, 0.1213), (0.0376, 0.2309, 0.3997), (0.0376, 1.703, -0.3406), (0.0376, 1.703, -0.1876)], [], [(0, 1, 3, 2), (2, 3, 7, 6), (6, 7, 5, 4), (4, 5, 1, 0), (2, 6, 4, 0), (7, 3, 1, 5)])
_uv = me_cube_001.uv_layers.new(name='UVMap')
_uv.uv.foreach_set('vector', [0.375, 0.0, 0.625, 0.0, 0.625, 0.25, 0.375, 0.25, 0.375, 0.25, 0.625, 0.25, 0.625, 0.5, 0.375, 0.5, 0.375, 0.5, 0.625, 0.5, 0.625, 0.75, 0.375, 0.75, 0.375, 0.75, 0.625, 0.75, 0.625, 1.0, 0.375, 1.0, 0.125, 0.5, 0.375, 0.5, 0.375, 0.75, 0.125, 0.75, 0.625, 0.5, 0.875, 0.5, 0.875, 0.75, 0.625, 0.75])
me_cube_001.update()
me_cube_002 = bpy.data.meshes.new('Cube.002')
me_cube_002.from_pydata([(-0.0376, 0.2309, 0.1213), (-0.0376, 0.2309, 0.3997), (-0.0376, 1.703, -0.3406), (-0.0376, 1.703, -0.1876), (0.0376, 0.2309, 0.1213), (0.0376, 0.2309, 0.3997), (0.0376, 1.703, -0.3406), (0.0376, 1.703, -0.1876)], [], [(0, 1, 3, 2), (2, 3, 7, 6), (6, 7, 5, 4), (4, 5, 1, 0), (2, 6, 4, 0), (7, 3, 1, 5)])
_uv = me_cube_002.uv_layers.new(name='UVMap')
_uv.uv.foreach_set('vector', [0.375, 0.0, 0.625, 0.0, 0.625, 0.25, 0.375, 0.25, 0.375, 0.25, 0.625, 0.25, 0.625, 0.5, 0.375, 0.5, 0.375, 0.5, 0.625, 0.5, 0.625, 0.75, 0.375, 0.75, 0.375, 0.75, 0.625, 0.75, 0.625, 1.0, 0.375, 1.0, 0.125, 0.5, 0.375, 0.5, 0.375, 0.75, 0.125, 0.75, 0.625, 0.5, 0.875, 0.5, 0.875, 0.75, 0.625, 0.75])
me_cube_002.update()
me_cube_003 = bpy.data.meshes.new('Cube.003')
me_cube_003.from_pydata([(-0.0376, 0.2309, 0.1213), (-0.0376, 0.2309, 0.3997), (-0.0376, 1.703, -0.3406), (-0.0376, 1.703, -0.1876), (0.0376, 0.2309, 0.1213), (0.0376, 0.2309, 0.3997), (0.0376, 1.703, -0.3406), (0.0376, 1.703, -0.1876)], [], [(0, 1, 3, 2), (2, 3, 7, 6), (6, 7, 5, 4), (4, 5, 1, 0), (2, 6, 4, 0), (7, 3, 1, 5)])
_uv = me_cube_003.uv_layers.new(name='UVMap')
_uv.uv.foreach_set('vector', [0.375, 0.0, 0.625, 0.0, 0.625, 0.25, 0.375, 0.25, 0.375, 0.25, 0.625, 0.25, 0.625, 0.5, 0.375, 0.5, 0.375, 0.5, 0.625, 0.5, 0.625, 0.75, 0.375, 0.75, 0.375, 0.75, 0.625, 0.75, 0.625, 1.0, 0.375, 1.0, 0.125, 0.5, 0.375, 0.5, 0.375, 0.75, 0.125, 0.75, 0.625, 0.5, 0.875, 0.5, 0.875, 0.75, 0.625, 0.75])
me_cube_003.update()
me_cube_004 = bpy.data.meshes.new('Cube.004')
me_cube_004.from_pydata([(-0.0376, 0.2309, 0.1213), (-0.0376, 0.2309, 0.3997), (-0.0376, 1.703, -0.3406), (-0.0376, 1.703, -0.1876), (0.0376, 0.2309, 0.1213), (0.0376, 0.2309, 0.3997), (0.0376, 1.703, -0.3406), (0.0376, 1.703, -0.1876)], [], [(0, 1, 3, 2), (2, 3, 7, 6), (6, 7, 5, 4), (4, 5, 1, 0), (2, 6, 4, 0), (7, 3, 1, 5)])
_uv = me_cube_004.uv_layers.new(name='UVMap')
_uv.uv.foreach_set('vector', [0.375, 0.0, 0.625, 0.0, 0.625, 0.25, 0.375, 0.25, 0.375, 0.25, 0.625, 0.25, 0.625, 0.5, 0.375, 0.5, 0.375, 0.5, 0.625, 0.5, 0.625, 0.75, 0.375, 0.75, 0.375, 0.75, 0.625, 0.75, 0.625, 1.0, 0.375, 1.0, 0.125, 0.5, 0.375, 0.5, 0.375, 0.75, 0.125, 0.75, 0.625, 0.5, 0.875, 0.5, 0.875, 0.75, 0.625, 0.75])
me_cube_004.update()
me_cube_005 = bpy.data.meshes.new('Cube.005')
me_cube_005.from_pydata([(-0.2312, 0.0356, 0.1213), (-0.2312, 0.0356, 0.3997), (-1.631, 0.4904, -0.3406), (-1.631, 0.4904, -0.1876), (-0.208, 0.1071, 0.1213), (-0.208, 0.1071, 0.3997), (-1.608, 0.5619, -0.3406), (-1.608, 0.5619, -0.1876)], [], [(0, 1, 3, 2), (2, 3, 7, 6), (6, 7, 5, 4), (4, 5, 1, 0), (2, 6, 4, 0), (7, 3, 1, 5)])
_uv = me_cube_005.uv_layers.new(name='UVMap')
_uv.uv.foreach_set('vector', [0.375, 0.0, 0.625, 0.0, 0.625, 0.25, 0.375, 0.25, 0.375, 0.25, 0.625, 0.25, 0.625, 0.5, 0.375, 0.5, 0.375, 0.5, 0.625, 0.5, 0.625, 0.75, 0.375, 0.75, 0.375, 0.75, 0.625, 0.75, 0.625, 1.0, 0.375, 1.0, 0.125, 0.5, 0.375, 0.5, 0.375, 0.75, 0.125, 0.75, 0.625, 0.5, 0.875, 0.5, 0.875, 0.75, 0.625, 0.75])
me_cube_005.update()

# ---- objects
ob_light = bpy.data.objects.new('Light', light_light)
ob_camera = bpy.data.objects.new('Camera', cam_camera)
ob_cylinder_017 = bpy.data.objects.new('Cylinder.017', me_cylinder_001)
ob_cylinder_016 = bpy.data.objects.new('Cylinder.016', me_cylinder_002)
ob_cylinder_015 = bpy.data.objects.new('Cylinder.015', me_cylinder_003)
ob_cylinder_014 = bpy.data.objects.new('Cylinder.014', me_cylinder_004)
ob_cylinder_013 = bpy.data.objects.new('Cylinder.013', me_cylinder_005)
ob_cylinder_012 = bpy.data.objects.new('Cylinder.012', me_cylinder_007)
ob_cylinder_011 = bpy.data.objects.new('Cylinder.011', me_cylinder_008)
ob_cylinder_010 = bpy.data.objects.new('Cylinder.010', me_cylinder_009)
ob_cylinder_009 = bpy.data.objects.new('Cylinder.009', me_cylinder_010)
ob_cylinder_008 = bpy.data.objects.new('Cylinder.008', me_cylinder_011)
ob_cylinder_007 = bpy.data.objects.new('Cylinder.007', me_cylinder_012)
ob_cylinder_006 = bpy.data.objects.new('Cylinder.006', me_cylinder_013)
ob_cylinder_005 = bpy.data.objects.new('Cylinder.005', me_cylinder_014)
ob_cylinder_004 = bpy.data.objects.new('Cylinder.004', me_cylinder_016)
ob_cylinder_003 = bpy.data.objects.new('Cylinder.003', me_cylinder_020)
ob_cylinder_002 = bpy.data.objects.new('Cylinder.002', me_cylinder_034)
ob_cylinder_001 = bpy.data.objects.new('Cylinder.001', me_cylinder_035)
ob_cylinder = bpy.data.objects.new('Cylinder', me_cylinder_036)
ob_cube_004 = bpy.data.objects.new('Cube.004', me_cube_001)
ob_cube_003 = bpy.data.objects.new('Cube.003', me_cube_002)
ob_cube_002 = bpy.data.objects.new('Cube.002', me_cube_003)
ob_cube_001 = bpy.data.objects.new('Cube.001', me_cube_004)
ob_cube = bpy.data.objects.new('Cube', me_cube_005)

# ---- transforms, parenting, visibility, modifiers, constraints
ob_light.location = (4.076, 1.005, 5.904)
ob_light.rotation_euler = (0.6503, 0.05522, 1.866)
ob_light.lock_rotations_4d = False
ob_light.empty_display_type = 'ARROWS'
ob_light.color = (0.0, 0.0, 0.0, 0.0)
ob_light.lineart.crease_threshold = 0.0
ob_camera.location = (7.359, -6.926, 4.958)
ob_camera.rotation_euler = (1.109, 0.0, 0.8149)
ob_camera.lock_rotations_4d = False
ob_camera.empty_display_type = 'ARROWS'
ob_camera.color = (0.0, 0.0, 0.0, 0.0)
ob_camera.display_type = 'WIRE'
ob_camera.lineart.crease_threshold = 0.0
ob_cylinder_017.location = (0.0, -1.794, 0.2233)
ob_cylinder_017.rotation_euler = (0.0, -0.0, 0.3927)
ob_cylinder_016.location = (0.0, -1.711, 0.111)
ob_cylinder_015.location = (0.0, -1.711, 0.111)
ob_cylinder_014.location = (1.581, -2.942, 0.2233)
ob_cylinder_014.rotation_euler = (0.0, 0.0, -0.8639)
ob_cylinder_013.location = (1.659, -2.917, 0.111)
ob_cylinder_013.rotation_euler = (0.0, 0.0, -1.257)
ob_cylinder_012.location = (1.659, -2.917, 0.111)
ob_cylinder_012.rotation_euler = (0.0, 0.0, -1.257)
ob_cylinder_011.location = (0.977, -4.801, 0.2233)
ob_cylinder_011.rotation_euler = (0.0, 0.0, -2.121)
ob_cylinder_010.location = (1.026, -4.867, 0.111)
ob_cylinder_010.rotation_euler = (0.0, 0.0, -2.513)
ob_cylinder_009.location = (1.026, -4.867, 0.111)
ob_cylinder_009.rotation_euler = (0.0, 0.0, -2.513)
ob_cylinder_008.location = (-0.977, -4.801, 0.2233)
ob_cylinder_008.rotation_euler = (0.0, -0.0, 2.513)
ob_cylinder_007.location = (-1.026, -4.867, 0.111)
ob_cylinder_007.rotation_euler = (0.0, -0.0, 2.513)
ob_cylinder_006.location = (-1.026, -4.867, 0.111)
ob_cylinder_006.rotation_euler = (0.0, -0.0, 2.513)
ob_cylinder_005.location = (-1.581, -2.942, 0.2233)
ob_cylinder_004.location = (-1.659, -2.917, 0.111)
ob_cylinder_003.location = (0.0, -3.459, 0.8606)
ob_cylinder_002.location = (-1.659, -2.917, 0.111)
ob_cylinder_001.location = (0.0, -3.458, 1.451)
ob_cylinder.location = (0.0, -3.458, 0.7576)
ob_cube_004.location = (0.0, -3.456, 0.5938)
ob_cube_003.location = (-0.000525, -3.456, 0.5938)
ob_cube_003.rotation_euler = (0.0, 0.0, -1.257)
ob_cube_002.location = (-0.0003242, -3.455, 0.5938)
ob_cube_002.rotation_euler = (0.0, 0.0, -2.513)
ob_cube_001.location = (0.0003245, -3.455, 0.5938)
ob_cube_001.rotation_euler = (0.0, -0.0, 2.513)
ob_cube.location = (0.000525, -3.456, 0.5938)

# ---- collection membership
col_collection.objects.link(ob_light)
col_collection.objects.link(ob_camera)
col_collection.objects.link(ob_cylinder_017)
col_collection.objects.link(ob_cylinder_016)
col_collection.objects.link(ob_cylinder_015)
col_collection.objects.link(ob_cylinder_014)
col_collection.objects.link(ob_cylinder_013)
col_collection.objects.link(ob_cylinder_012)
col_collection.objects.link(ob_cylinder_011)
col_collection.objects.link(ob_cylinder_010)
col_collection.objects.link(ob_cylinder_009)
col_collection.objects.link(ob_cylinder_008)
col_collection.objects.link(ob_cylinder_007)
col_collection.objects.link(ob_cylinder_006)
col_collection.objects.link(ob_cylinder_005)
col_collection.objects.link(ob_cylinder_004)
col_collection.objects.link(ob_cylinder_003)
col_collection.objects.link(ob_cylinder_002)
col_collection.objects.link(ob_cylinder_001)
col_collection.objects.link(ob_cylinder)
col_collection.objects.link(ob_cube_004)
col_collection.objects.link(ob_cube_003)
col_collection.objects.link(ob_cube_002)
col_collection.objects.link(ob_cube_001)
col_collection.objects.link(ob_cube)

# ---- scene / render settings (as saved in the file)
scene.camera = ob_camera
scene.frame_start = 1; scene.frame_end = 250; scene.frame_set(1)
scene.render.engine = 'BLENDER_EEVEE_NEXT'
scene.cycles.sampling_pattern = 'TABULATED_SOBOL'
scene.view_settings.view_transform = 'Filmic'
bpy.context.view_layer.update()
